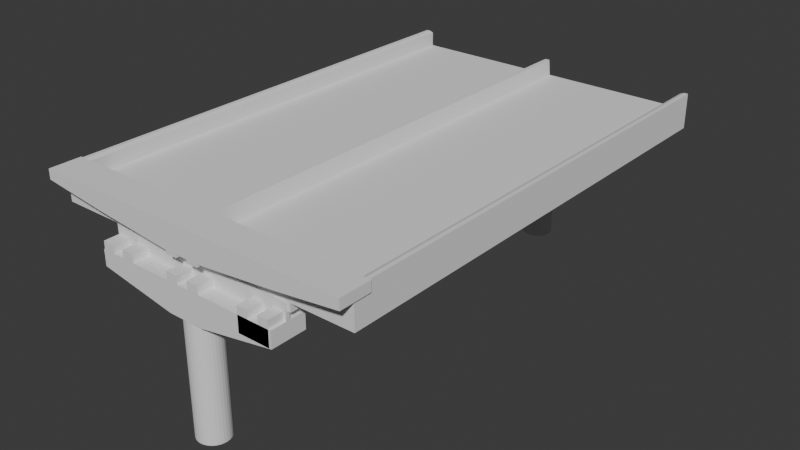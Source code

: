 # Source: Bridge.blend  (saved by Blender 4.5.90; exported with 4.5.12 LTS)
import bpy
from mathutils import Matrix  # noqa: F401  (used for matrix-valued properties, if any)

bpy.ops.wm.read_factory_settings(use_empty=True)
scene = bpy.context.scene
scene.name = 'Scene'

# ---- collections
col_collection = bpy.data.collections.new('Collection'); scene.collection.children.link(col_collection)

# ---- world
world_world = bpy.data.worlds.new('World'); scene.world = world_world
world_world.use_nodes = True; world_world.node_tree.nodes.clear()
_N = world_world.node_tree.nodes; _L = world_world.node_tree.links
n0 = _N.new('ShaderNodeOutputWorld'); n0.name = 'World Output'; n0.location = (200, 100)
n1 = _N.new('ShaderNodeBackground'); n1.name = 'Background'; n1.location = (-200, 100)
n1.inputs[0].default_value = (0.05088, 0.05088, 0.05088, 1.0)
_L.new(n1.outputs[0], n0.inputs[0])
n0.is_active_output = True
world_world.color = (0.05088, 0.05088, 0.05088)
world_world.sun_shadow_jitter_overblur = 0.0

# ---- meshes
me_cube_002 = bpy.data.meshes.new('Cube.002')
me_cube_002.from_pydata([(0.7525, -0.7525, 6.526), (-0.1951, -0.9808, 6.863), (-0.1951, -0.9808, -1.0), (0.0, -1.0, 6.863), (0.0, -1.0, -1.0), (0.1951, -0.9808, 6.863), (0.1951, -0.9808, -1.0), (0.3827, -0.9239, 6.863), (0.3827, -0.9239, -1.0), (-0.1951, 0.9808, 6.863), (-0.1951, 0.9808, -1.0), (0.5556, -0.8315, 6.863), (0.5556, -0.8315, -1.0), (0.7071, -0.7071, 6.863), (0.7071, -0.7071, -1.0), (0.8315, -0.5556, 6.863), (0.8315, -0.5556, -1.0), (0.9239, -0.3827, 6.863), (0.9239, -0.3827, -1.0), (0.9808, -0.1951, 6.863), (0.9808, -0.1951, -1.0), (1.0, 0.0, 6.863), (1.0, 0.0, -1.0), (0.9808, 0.1951, 6.863), (0.9808, 0.1951, -1.0), (0.9239, 0.3827, 6.863), (0.9239, 0.3827, -1.0), (0.8315, 0.5556, 6.863), (0.8315, 0.5556, -1.0), (0.7071, 0.7071, 6.863), (0.7071, 0.7071, -1.0), (0.5556, 0.8315, 6.863), (0.5556, 0.8315, -1.0), (0.3827, 0.9239, 6.863), (0.3827, 0.9239, -1.0), (0.1951, 0.9808, 6.863), (0.1951, 0.9808, -1.0), (0.0, 1.0, 6.863), (0.0, 1.0, -1.0), (-0.3827, 0.9239, 6.863), (-0.3827, 0.9239, -1.0), (-0.5556, 0.8315, 6.863), (-0.5556, 0.8315, -1.0), (-0.7071, 0.7071, 6.863), (-0.7071, 0.7071, -1.0), (-0.8315, 0.5556, 6.863), (-0.8315, 0.5556, -1.0), (-0.9239, 0.3827, 6.863), (-0.9239, 0.3827, -1.0), (-0.9808, 0.1951, 6.863), (-0.9808, 0.1951, -1.0), (-1.0, 0.0, 6.863), (-1.0, 0.0, -1.0), (-0.9808, -0.1951, 6.863), (-0.9808, -0.1951, -1.0), (-0.9239, -0.3827, 6.863), (-0.9239, -0.3827, -1.0), (-0.8315, -0.5556, 6.863), (-0.8315, -0.5556, -1.0), (-0.7071, -0.7071, 6.863), (-0.7071, -0.7071, -1.0), (-0.5556, -0.8315, 6.863), (-0.5556, -0.8315, -1.0), (-0.3827, -0.9239, 6.863), (-0.3827, -0.9239, -1.0), (1.1, 1.1, 8.257), (1.1, 1.1, 6.4), (1.1, -1.1, 8.257), (1.1, -1.1, 6.4), (-1.1, 1.1, 8.257), (-1.1, 1.1, 6.4), (-1.1, -1.1, 8.257), (-1.1, -1.1, 6.4), (5.953, -1.1, 8.257), (5.953, -1.1, 7.266), (5.953, 1.1, 8.257), (5.953, 1.1, 7.266), (-5.986, -1.1, 7.266), (-5.986, -1.1, 8.257), (-5.986, 1.1, 8.257), (-5.986, 1.1, 7.266), (0.3667, -1.1, 8.257), (-0.3667, -1.1, 8.257), (-0.3667, -1.1, 6.4), (0.3667, -1.1, 6.4), (-0.3667, 1.1, 8.257), (0.3667, 1.1, 8.257), (0.3667, 1.1, 6.4), (-0.3667, 1.1, 6.4), (-0.3667, -1.1, 8.457), (-1.1, -1.1, 8.457), (1.1, 1.1, 8.457), (1.1, -1.1, 8.457), (-1.1, 1.1, 8.457), (0.3667, 1.1, 8.457), (0.3667, -1.1, 8.457), (-0.3667, 1.1, 8.457), (1.1, 0.3667, 8.257), (1.1, -0.3667, 8.257), (1.1, -0.3667, 6.4), (1.1, 0.3667, 6.4), (-1.1, -0.3667, 8.257), (-1.1, 0.3667, 8.257), (-1.1, 0.3667, 6.4), (-1.1, -0.3667, 6.4), (5.953, 0.3667, 8.257), (5.953, -0.3667, 8.257), (5.953, -0.3667, 7.266), (5.953, 0.3667, 7.266), (-5.986, -0.3667, 8.257), (-5.986, 0.3667, 8.257), (-5.986, 0.3667, 7.266), (-5.986, -0.3667, 7.266), (0.3667, 0.3667, 8.257), (0.3667, -0.3667, 8.257), (-0.3667, 0.3667, 8.257), (-0.3667, -0.3667, 8.257), (-0.3667, 0.3667, 6.4), (-0.3667, -0.3667, 6.4), (0.3667, 0.3667, 6.4), (0.3667, -0.3667, 6.4), (1.1, 0.3667, 8.457), (1.1, -0.3667, 8.457), (-1.1, -0.3667, 8.457), (-1.1, 0.3667, 8.457), (0.3667, 0.3667, 8.457), (0.3667, -0.3667, 8.457), (-0.3667, 0.3667, 8.457), (-0.3667, -0.3667, 8.457), (1.1, 0.1222, 8.257), (1.1, -0.1222, 8.257), (1.1, -0.1222, 6.4), (1.1, 0.1222, 6.4), (-1.1, -0.1222, 8.257), (-1.1, 0.1222, 8.257), (-1.1, 0.1222, 6.4), (-1.1, -0.1222, 6.4), (5.953, 0.1222, 8.257), (5.953, -0.1222, 8.257), (5.953, -0.1222, 7.266), (5.953, 0.1222, 7.266), (-5.986, -0.1222, 8.257), (-5.986, 0.1222, 8.257), (-5.986, 0.1222, 7.266), (-5.986, -0.1222, 7.266), (0.3667, 0.1222, 8.257), (0.3667, -0.1222, 8.257), (-0.3667, 0.1222, 8.257), (-0.3667, -0.1222, 8.257), (-0.3667, 0.1222, 6.4), (-0.3667, -0.1222, 6.4), (0.3667, 0.1222, 6.4), (0.3667, -0.1222, 6.4), (1.1, 0.1222, 8.457), (1.1, -0.1222, 8.457), (-1.1, -0.1222, 8.457), (-1.1, 0.1222, 8.457), (0.3667, 0.1222, 8.457), (0.3667, -0.1222, 8.457), (-0.3667, 0.1222, 8.457), (-0.3667, -0.1222, 8.457), (1.1, 0.1222, 9.257), (1.1, -0.1222, 9.257), (5.953, 0.1222, 9.257), (5.953, -0.1222, 9.257), (-1.1, -0.1222, 9.257), (-1.1, 0.1222, 9.257), (-5.986, -0.1222, 9.257), (-5.986, 0.1222, 9.257), (-1.1, -0.1222, 9.257), (-1.1, 0.1222, 9.257), (-0.3667, 0.1222, 9.257), (-0.3667, -0.1222, 9.257), (1.1, 0.1222, 9.257), (1.1, -0.1222, 9.257), (0.3667, 0.1222, 9.257), (0.3667, -0.1222, 9.257), (0.3667, 0.1222, 9.257), (0.3667, -0.1222, 9.257), (-0.3667, 0.1222, 9.257), (-0.3667, -0.1222, 9.257), (-1.1, 0.3667, 8.757), (-1.1, 1.1, 8.757), (0.3667, 1.1, 8.757), (1.1, 1.1, 8.757), (-0.3667, 1.1, 8.757), (1.1, 0.3667, 8.757), (0.3667, 0.3667, 8.757), (-0.3667, 0.3667, 8.757), (-0.3667, -1.1, 8.757), (-1.1, -1.1, 8.757), (1.1, -0.3667, 8.757), (1.1, -1.1, 8.757), (0.3667, -1.1, 8.757), (0.3667, -0.3667, 8.757), (-0.3667, -0.3667, 8.757), (-1.1, -0.3667, 8.757), (1.1, -0.1222, 8.757), (1.1, -0.3667, 8.757), (-1.1, 0.1222, 8.757), (-1.1, 0.3667, 8.757), (0.3667, -0.1222, 8.757), (0.3667, -0.3667, 8.757), (-0.3667, -0.1222, 8.757), (-0.3667, -0.3667, 8.757), (0.3667, 0.3667, 8.757), (1.1, 0.3667, 8.757), (-0.3667, 0.3667, 8.757), (-1.1, -0.3667, 8.757), (1.1, 0.1222, 8.757), (-1.1, -0.1222, 8.757), (0.3667, 0.1222, 8.757), (-0.3667, 0.1222, 8.757), (-5.903, -1.103, 7.285), (-5.903, -1.103, 8.255), (-5.903, 1.103, 7.285), (-5.903, 1.103, 8.255), (-3.697, -1.103, 7.151), (-3.697, -1.103, 8.255), (-3.697, 1.103, 7.151), (-3.697, 1.103, 8.255), (-4.432, 1.103, 7.151), (-5.168, 1.103, 7.151), (-5.168, 1.103, 8.255), (-4.432, 1.103, 8.255), (-5.168, -1.103, 7.151), (-4.432, -1.103, 7.151), (-4.432, -1.103, 8.255), (-5.168, -1.103, 8.255), (-5.903, -1.103, 8.755), (-5.903, 1.103, 8.755), (-4.432, 1.103, 8.755), (-3.697, 1.103, 8.755), (-3.697, -1.103, 8.755), (-5.168, -1.103, 8.755), (-5.168, 1.103, 8.755), (-4.432, -1.103, 8.755), (3.8, -1.1, 7.253), (3.8, -1.1, 8.253), (3.8, 1.1, 7.253), (3.8, 1.1, 8.253), (5.8, -1.1, 7.253), (5.8, -1.1, 8.253), (5.8, 1.1, 7.253), (5.8, 1.1, 8.253), (5.133, 1.1, 7.253), (4.467, 1.1, 7.253), (4.467, 1.1, 8.253), (5.133, 1.1, 8.253), (4.467, -1.1, 7.253), (5.133, -1.1, 7.253), (5.133, -1.1, 8.253), (4.467, -1.1, 8.253), (3.8, -1.1, 8.753), (3.8, 1.1, 8.753), (5.133, 1.1, 8.753), (5.8, 1.1, 8.753), (5.8, -1.1, 8.753), (4.467, -1.1, 8.753), (4.467, 1.1, 8.753), (5.133, -1.1, 8.753)], [], [(56, 55, 53, 54), (54, 53, 51, 52), (58, 57, 55, 56), (60, 59, 57, 58), (30, 29, 27, 28), (62, 61, 59, 60), (4, 3, 1, 2), (64, 63, 61, 62), (6, 5, 3, 4), (2, 1, 63, 64), (16, 15, 13, 14), (18, 17, 15, 16), (32, 31, 29, 30), (34, 33, 31, 32), (36, 35, 33, 34), (38, 37, 35, 36), (26, 25, 23, 24), (20, 19, 17, 18), (28, 27, 25, 26), (22, 21, 19, 20), (8, 7, 5, 6), (24, 23, 21, 22), (14, 13, 11, 12), (12, 11, 7, 8), (52, 51, 49, 50), (50, 49, 47, 48), (48, 47, 45, 46), (46, 45, 43, 44), (44, 43, 41, 42), (42, 41, 39, 40), (49, 51, 53, 55, 57, 59, 61, 63, 1, 3, 5, 7, 11, 13, 15, 17, 19, 21, 23, 25, 27, 29, 31, 33, 35, 37, 9, 39, 41, 43, 45, 47), (40, 39, 9, 10), (10, 9, 37, 38), (52, 50, 48, 46, 44, 42, 40, 10, 38, 36, 34, 32, 30, 28, 26, 24, 22, 20, 18, 16, 14, 12, 8, 6, 4, 2, 64, 62, 60, 58, 56, 54), (120, 99, 68, 84), (87, 86, 65, 66), (72, 71, 78, 77), (102, 69, 79, 110), (83, 82, 71, 72), (65, 86, 94, 91), (111, 110, 79, 80), (107, 106, 73, 74), (100, 66, 76, 108), (67, 68, 74, 73), (104, 72, 77, 112), (69, 70, 80, 79), (66, 65, 75, 76), (98, 67, 73, 106), (85, 69, 93, 96), (114, 116, 82, 81), (68, 67, 81, 84), (84, 81, 82, 83), (70, 69, 85, 88), (88, 85, 86, 87), (104, 118, 83, 72), (118, 120, 84, 83), (95, 92, 192, 193), (128, 123, 196, 195), (101, 71, 90, 123), (81, 67, 92, 95), (115, 85, 96, 127), (71, 82, 89, 90), (114, 81, 95, 126), (97, 65, 91, 121), (67, 98, 122, 92), (129, 97, 121, 153), (86, 113, 125, 94), (146, 114, 126, 158), (82, 116, 128, 89), (147, 115, 127, 159), (69, 102, 124, 93), (133, 101, 123, 155), (93, 124, 181, 182), (126, 122, 198, 202), (127, 96, 185, 188), (125, 157, 211, 205), (88, 87, 119, 117), (150, 152, 120, 118), (70, 88, 117, 103), (136, 150, 118, 104), (86, 85, 115, 113), (146, 148, 116, 114), (65, 97, 105, 75), (130, 98, 106, 138), (70, 103, 111, 80), (136, 104, 112, 144), (68, 99, 107, 74), (132, 100, 108, 140), (76, 75, 105, 108), (139, 138, 106, 107), (77, 78, 109, 112), (143, 142, 110, 111), (71, 101, 109, 78), (134, 102, 110, 142), (87, 66, 100, 119), (152, 131, 99, 120), (119, 100, 132, 151), (151, 132, 131, 152), (101, 133, 141, 109), (133, 134, 166, 165), (112, 109, 141, 144), (144, 141, 142, 143), (108, 105, 137, 140), (140, 137, 138, 139), (99, 131, 139, 107), (131, 132, 140, 139), (103, 135, 143, 111), (135, 136, 144, 143), (97, 129, 137, 105), (129, 130, 162, 161), (113, 115, 147, 145), (148, 146, 178, 180), (103, 117, 149, 135), (135, 149, 150, 136), (117, 119, 151, 149), (149, 151, 152, 150), (121, 125, 205, 206), (156, 155, 169, 170), (122, 154, 197, 198), (157, 158, 176, 175), (102, 134, 156, 124), (134, 133, 155, 156), (116, 148, 160, 128), (148, 147, 159, 160), (113, 145, 157, 125), (145, 146, 158, 157), (98, 130, 154, 122), (130, 129, 153, 154), (161, 162, 164, 163), (130, 138, 164, 162), (137, 129, 161, 163), (138, 137, 163, 164), (165, 166, 168, 167), (141, 133, 165, 167), (142, 141, 167, 168), (134, 142, 168, 166), (171, 170, 169, 172), (159, 156, 170, 171), (160, 159, 171, 172), (155, 160, 172, 169), (173, 175, 176, 174), (154, 153, 173, 174), (153, 157, 175, 173), (158, 154, 174, 176), (177, 179, 180, 178), (147, 148, 180, 179), (146, 145, 177, 178), (145, 147, 179, 177), (184, 183, 187, 186), (185, 182, 181, 188), (94, 125, 187, 183), (121, 91, 184, 186), (96, 93, 182, 185), (124, 127, 188, 181), (91, 94, 183, 184), (125, 121, 186, 187), (195, 196, 190, 189), (191, 194, 193, 192), (122, 126, 194, 191), (90, 89, 189, 190), (123, 90, 190, 196), (89, 128, 195, 189), (92, 122, 191, 192), (126, 95, 193, 194), (197, 201, 202, 198), (203, 210, 208, 204), (207, 200, 199, 212), (206, 205, 211, 209), (124, 156, 199, 200), (127, 124, 200, 207), (156, 159, 212, 199), (159, 127, 207, 212), (160, 155, 210, 203), (123, 128, 204, 208), (153, 121, 206, 209), (158, 126, 202, 201), (157, 153, 209, 211), (154, 158, 201, 197), (155, 123, 208, 210), (128, 160, 203, 204), (213, 214, 216, 215), (221, 224, 220, 219), (219, 220, 218, 217), (225, 228, 214, 213), (221, 219, 217, 226), (228, 223, 235, 234), (223, 216, 230, 235), (224, 223, 228, 227), (215, 222, 225, 213), (222, 221, 226, 225), (217, 218, 227, 226), (226, 227, 228, 225), (215, 216, 223, 222), (222, 223, 224, 221), (235, 230, 229, 234), (232, 231, 236, 233), (218, 220, 232, 233), (216, 214, 229, 230), (214, 228, 234, 229), (224, 227, 236, 231), (227, 218, 233, 236), (220, 224, 231, 232), (237, 238, 240, 239), (245, 248, 244, 243), (243, 244, 242, 241), (249, 252, 238, 237), (245, 243, 241, 250), (252, 247, 259, 258), (247, 240, 254, 259), (248, 247, 252, 251), (239, 246, 249, 237), (246, 245, 250, 249), (241, 242, 251, 250), (250, 251, 252, 249), (239, 240, 247, 246), (246, 247, 248, 245), (259, 254, 253, 258), (256, 255, 260, 257), (242, 244, 256, 257), (240, 238, 253, 254), (238, 252, 258, 253), (248, 251, 260, 255), (251, 242, 257, 260), (244, 248, 255, 256)])
_uv = me_cube_002.uv_layers.new(name='UVMap')
_uv.uv.foreach_set('vector', [1.0, 0.5, 1.0, 1.0, 0.9688, 1.0, 0.9688, 0.5, 0.9688, 0.5, 0.9688, 1.0, 0.9375, 1.0, 0.9375, 0.5, 0.9375, 0.5, 0.9375, 1.0, 0.9062, 1.0, 0.9062, 0.5, 0.9062, 0.5, 0.9062, 1.0, 0.875, 1.0, 0.875, 0.5, 0.875, 0.5, 0.875, 1.0, 0.8438, 1.0, 0.8438, 0.5, 0.8438, 0.5, 0.8438, 1.0, 0.8125, 1.0, 0.8125, 0.5, 0.8125, 0.5, 0.8125, 1.0, 0.7812, 1.0, 0.7812, 0.5, 0.7812, 0.5, 0.7812, 1.0, 0.75, 1.0, 0.75, 0.5, 0.75, 0.5, 0.75, 1.0, 0.7188, 1.0, 0.7188, 0.5, 0.7188, 0.5, 0.7188, 1.0, 0.6875, 1.0, 0.6875, 0.5, 0.6875, 0.5, 0.6875, 1.0, 0.6562, 1.0, 0.6562, 0.5, 0.6562, 0.5, 0.6562, 1.0, 0.625, 1.0, 0.625, 0.5, 0.625, 0.5, 0.625, 1.0, 0.5938, 1.0, 0.5938, 0.5, 0.5938, 0.5, 0.5938, 1.0, 0.5625, 1.0, 0.5625, 0.5, 0.5625, 0.5, 0.5625, 1.0, 0.5312, 1.0, 0.5312, 0.5, 0.5312, 0.5, 0.5312, 1.0, 0.5, 1.0, 0.5, 0.5, 0.5, 0.5, 0.5, 1.0, 0.4688, 1.0, 0.4688, 0.5, 0.4688, 0.5, 0.4688, 1.0, 0.4375, 1.0, 0.4375, 0.5, 0.4375, 0.5, 0.4375, 1.0, 0.4062, 1.0, 0.4062, 0.5, 0.4062, 0.5, 0.4062, 1.0, 0.375, 1.0, 0.375, 0.5, 0.375, 0.5, 0.375, 1.0, 0.3438, 1.0, 0.3438, 0.5, 0.3438, 0.5, 0.3438, 1.0, 0.3125, 1.0, 0.3125, 0.5, 0.3125, 0.5, 0.3125, 1.0, 0.2812, 1.0, 0.2812, 0.5, 0.2812, 0.5, 0.2812, 1.0, 0.25, 1.0, 0.25, 0.5, 0.25, 0.5, 0.25, 1.0, 0.2188, 1.0, 0.2188, 0.5, 0.2188, 0.5, 0.2188, 1.0, 0.1875, 1.0, 0.1875, 0.5, 0.1875, 0.5, 0.1875, 1.0, 0.1562, 1.0, 0.1562, 0.5, 0.1562, 0.5, 0.1562, 1.0, 0.125, 1.0, 0.125, 0.5, 0.125, 0.5, 0.125, 1.0, 0.09375, 1.0, 0.09375, 0.5, 0.09375, 0.5, 0.09375, 1.0, 0.0625, 1.0, 0.0625, 0.5, 0.01461, 0.2968, 0.01, 0.25, 0.01461, 0.2032, 0.02827, 0.1582, 0.05045, 0.1167, 0.08029, 0.08029, 0.1167, 0.05045, 0.1582, 0.02827, 0.2032, 0.01461, 0.25, 0.01, 0.2968, 0.01461, 0.3418, 0.02827, 0.3833, 0.05045, 0.4197, 0.08029, 0.4496, 0.1167, 0.4717, 0.1582, 0.4854, 0.2032, 0.49, 0.25, 0.4854, 0.2968, 0.4717, 0.3418, 0.4496, 0.3833, 0.4197, 0.4197, 0.3833, 0.4496, 0.3418, 0.4717, 0.2968, 0.4854, 0.25, 0.49, 0.2032, 0.4854, 0.1582, 0.4717, 0.1167, 0.4496, 0.08029, 0.4197, 0.05045, 0.3833, 0.02827, 0.3418, 0.0625, 0.5, 0.0625, 1.0, 0.03125, 1.0, 0.03125, 0.5, 0.03125, 0.5, 0.03125, 1.0, 0.0, 1.0, 0.0, 0.5, 0.51, 0.25, 0.5146, 0.2968, 0.5283, 0.3418, 0.5504, 0.3833, 0.5803, 0.4197, 0.6167, 0.4496, 0.6582, 0.4717, 0.7032, 0.4854, 0.75, 0.49, 0.7968, 0.4854, 0.8418, 0.4717, 0.8833, 0.4496, 0.9197, 0.4197, 0.9496, 0.3833, 0.9717, 0.3418, 0.9854, 0.2968, 0.99, 0.25, 0.9854, 0.2032, 0.9717, 0.1582, 0.9496, 0.1167, 0.9197, 0.08029, 0.8833, 0.05045, 0.8418, 0.02827, 0.7968, 0.01461, 0.75, 0.01, 0.7032, 0.01461, 0.6582, 0.02827, 0.6167, 0.05045, 0.5803, 0.08029, 0.5504, 0.1167, 0.5283, 0.1582, 0.5146, 0.2032, 0.5417, 0.1667, 0.625, 0.1667, 0.625, 0.25, 0.5417, 0.25, 0.375, 0.4167, 0.625, 0.4167, 0.625, 0.5, 0.375, 0.5, 0.125, 0.75, 0.375, 0.75, 0.375, 0.75, 0.125, 0.75, 0.875, 0.5833, 0.875, 0.5, 0.875, 0.5, 0.875, 0.5833, 0.125, 0.6667, 0.375, 0.6667, 0.375, 0.75, 0.125, 0.75, 0.625, 0.5, 0.625, 0.4167, 0.625, 0.4167, 0.625, 0.5, 0.375, 0.6667, 0.625, 0.6667, 0.625, 0.75, 0.375, 0.75, 0.375, 0.9167, 0.625, 0.9167, 0.625, 1.0, 0.375, 1.0, 0.625, 0.08333, 0.625, 0.0, 0.625, 0.0, 0.625, 0.08333, 0.375, 0.5, 0.125, 0.5, 0.125, 0.5, 0.375, 0.5, 0.375, 0.1667, 0.375, 0.25, 0.375, 0.25, 0.375, 0.1667, 0.625, 0.25, 0.375, 0.25, 0.375, 0.25, 0.625, 0.25, 0.375, 0.5, 0.625, 0.5, 0.625, 0.5, 0.375, 0.5, 0.625, 0.6667, 0.625, 0.75, 0.625, 0.75, 0.625, 0.6667, 0.625, 0.3333, 0.625, 0.25, 0.625, 0.25, 0.625, 0.3333, 0.7083, 0.6667, 0.7917, 0.6667, 0.7917, 0.75, 0.7083, 0.75, 0.125, 0.5, 0.375, 0.5, 0.375, 0.5833, 0.125, 0.5833, 0.125, 0.5833, 0.375, 0.5833, 0.375, 0.6667, 0.125, 0.6667, 0.375, 0.25, 0.625, 0.25, 0.625, 0.3333, 0.375, 0.3333, 0.375, 0.3333, 0.625, 0.3333, 0.625, 0.4167, 0.375, 0.4167, 0.375, 0.1667, 0.4583, 0.1667, 0.4583, 0.25, 0.375, 0.25, 0.4583, 0.1667, 0.5417, 0.1667, 0.5417, 0.25, 0.4583, 0.25, 0.375, 0.5833, 0.375, 0.5, 0.375, 0.5, 0.375, 0.5833, 0.7917, 0.6667, 0.875, 0.6667, 0.875, 0.6667, 0.7917, 0.6667, 0.875, 0.6667, 0.875, 0.75, 0.875, 0.75, 0.875, 0.6667, 0.375, 0.5833, 0.375, 0.5, 0.375, 0.5, 0.375, 0.5833, 0.7917, 0.5833, 0.7917, 0.5, 0.7917, 0.5, 0.7917, 0.5833, 0.375, 0.75, 0.375, 0.6667, 0.375, 0.6667, 0.375, 0.75, 0.7083, 0.6667, 0.7083, 0.75, 0.7083, 0.75, 0.7083, 0.6667, 0.625, 0.5833, 0.625, 0.5, 0.625, 0.5, 0.625, 0.5833, 0.625, 0.75, 0.625, 0.6667, 0.625, 0.6667, 0.625, 0.75, 0.625, 0.6111, 0.625, 0.5833, 0.625, 0.5833, 0.625, 0.6111, 0.7083, 0.5, 0.7083, 0.5833, 0.7083, 0.5833, 0.7083, 0.5, 0.7083, 0.6389, 0.7083, 0.6667, 0.7083, 0.6667, 0.7083, 0.6389, 0.7917, 0.75, 0.7917, 0.6667, 0.7917, 0.6667, 0.7917, 0.75, 0.7917, 0.6111, 0.7917, 0.5833, 0.7917, 0.5833, 0.7917, 0.6111, 0.875, 0.5, 0.875, 0.5833, 0.875, 0.5833, 0.875, 0.5, 0.875, 0.6389, 0.875, 0.6667, 0.875, 0.6667, 0.875, 0.6389, 0.875, 0.5, 0.875, 0.5833, 0.875, 0.5833, 0.875, 0.5, 0.7083, 0.6667, 0.625, 0.6667, 0.625, 0.6667, 0.7083, 0.6667, 0.7917, 0.5833, 0.7917, 0.5, 0.7917, 0.5, 0.7917, 0.5833, 0.7083, 0.5833, 0.7083, 0.6111, 0.7083, 0.6111, 0.7083, 0.5833, 0.4583, 0.0, 0.5417, 0.0, 0.5417, 0.08333, 0.4583, 0.08333, 0.4583, 0.1389, 0.5417, 0.1389, 0.5417, 0.1667, 0.4583, 0.1667, 0.375, 0.0, 0.4583, 0.0, 0.4583, 0.08333, 0.375, 0.08333, 0.375, 0.1389, 0.4583, 0.1389, 0.4583, 0.1667, 0.375, 0.1667, 0.7083, 0.5, 0.7917, 0.5, 0.7917, 0.5833, 0.7083, 0.5833, 0.7083, 0.6389, 0.7917, 0.6389, 0.7917, 0.6667, 0.7083, 0.6667, 0.625, 0.5, 0.625, 0.5833, 0.625, 0.5833, 0.625, 0.5, 0.625, 0.6389, 0.625, 0.6667, 0.625, 0.6667, 0.625, 0.6389, 0.375, 0.0, 0.375, 0.08333, 0.375, 0.08333, 0.375, 0.0, 0.375, 0.1389, 0.375, 0.1667, 0.375, 0.1667, 0.375, 0.1389, 0.625, 0.25, 0.625, 0.1667, 0.625, 0.1667, 0.625, 0.25, 0.625, 0.1111, 0.625, 0.08333, 0.625, 0.08333, 0.625, 0.1111, 0.375, 0.75, 0.625, 0.75, 0.625, 0.8333, 0.375, 0.8333, 0.375, 0.8889, 0.625, 0.8889, 0.625, 0.9167, 0.375, 0.9167, 0.375, 0.5, 0.625, 0.5, 0.625, 0.5833, 0.375, 0.5833, 0.375, 0.6389, 0.625, 0.6389, 0.625, 0.6667, 0.375, 0.6667, 0.875, 0.75, 0.875, 0.6667, 0.875, 0.6667, 0.875, 0.75, 0.875, 0.6111, 0.875, 0.5833, 0.875, 0.5833, 0.875, 0.6111, 0.5417, 0.0, 0.625, 0.0, 0.625, 0.08333, 0.5417, 0.08333, 0.5417, 0.1389, 0.625, 0.1389, 0.625, 0.1667, 0.5417, 0.1667, 0.5417, 0.08333, 0.625, 0.08333, 0.625, 0.1111, 0.5417, 0.1111, 0.5417, 0.1111, 0.625, 0.1111, 0.625, 0.1389, 0.5417, 0.1389, 0.875, 0.6667, 0.875, 0.6389, 0.875, 0.6389, 0.875, 0.6667, 0.875, 0.6389, 0.875, 0.6111, 0.875, 0.6111, 0.875, 0.6389, 0.375, 0.5833, 0.625, 0.5833, 0.625, 0.6111, 0.375, 0.6111, 0.375, 0.6111, 0.625, 0.6111, 0.625, 0.6389, 0.375, 0.6389, 0.375, 0.8333, 0.625, 0.8333, 0.625, 0.8611, 0.375, 0.8611, 0.375, 0.8611, 0.625, 0.8611, 0.625, 0.8889, 0.375, 0.8889, 0.625, 0.1667, 0.625, 0.1389, 0.625, 0.1389, 0.625, 0.1667, 0.625, 0.1389, 0.625, 0.1111, 0.625, 0.1111, 0.625, 0.1389, 0.375, 0.08333, 0.375, 0.1111, 0.375, 0.1111, 0.375, 0.08333, 0.375, 0.1111, 0.375, 0.1389, 0.375, 0.1389, 0.375, 0.1111, 0.625, 0.5833, 0.625, 0.6111, 0.625, 0.6111, 0.625, 0.5833, 0.625, 0.6111, 0.625, 0.6389, 0.625, 0.6389, 0.625, 0.6111, 0.7083, 0.5833, 0.7917, 0.5833, 0.7917, 0.6111, 0.7083, 0.6111, 0.7917, 0.6389, 0.7083, 0.6389, 0.7083, 0.6389, 0.7917, 0.6389, 0.375, 0.08333, 0.4583, 0.08333, 0.4583, 0.1111, 0.375, 0.1111, 0.375, 0.1111, 0.4583, 0.1111, 0.4583, 0.1389, 0.375, 0.1389, 0.4583, 0.08333, 0.5417, 0.08333, 0.5417, 0.1111, 0.4583, 0.1111, 0.4583, 0.1111, 0.5417, 0.1111, 0.5417, 0.1389, 0.4583, 0.1389, 0.625, 0.5833, 0.7083, 0.5833, 0.7083, 0.5833, 0.625, 0.5833, 0.875, 0.6111, 0.875, 0.6389, 0.875, 0.6389, 0.875, 0.6111, 0.625, 0.6667, 0.625, 0.6389, 0.625, 0.6389, 0.625, 0.6667, 0.7083, 0.6111, 0.7083, 0.6389, 0.7083, 0.6389, 0.7083, 0.6111, 0.875, 0.5833, 0.875, 0.6111, 0.875, 0.6111, 0.875, 0.5833, 0.875, 0.6111, 0.875, 0.6389, 0.875, 0.6389, 0.875, 0.6111, 0.7917, 0.6667, 0.7917, 0.6389, 0.7917, 0.6389, 0.7917, 0.6667, 0.7917, 0.6389, 0.7917, 0.6111, 0.7917, 0.6111, 0.7917, 0.6389, 0.7083, 0.5833, 0.7083, 0.6111, 0.7083, 0.6111, 0.7083, 0.5833, 0.7083, 0.6111, 0.7083, 0.6389, 0.7083, 0.6389, 0.7083, 0.6111, 0.625, 0.6667, 0.625, 0.6389, 0.625, 0.6389, 0.625, 0.6667, 0.625, 0.6389, 0.625, 0.6111, 0.625, 0.6111, 0.625, 0.6389, 0.625, 0.6111, 0.625, 0.6389, 0.625, 0.6389, 0.625, 0.6111, 0.625, 0.6389, 0.625, 0.6389, 0.625, 0.6389, 0.625, 0.6389, 0.625, 0.6111, 0.625, 0.6111, 0.625, 0.6111, 0.625, 0.6111, 0.625, 0.8889, 0.625, 0.8611, 0.625, 0.8611, 0.625, 0.8889, 0.875, 0.6389, 0.875, 0.6111, 0.875, 0.6111, 0.875, 0.6389, 0.875, 0.6389, 0.875, 0.6389, 0.875, 0.6389, 0.875, 0.6389, 0.625, 0.6389, 0.625, 0.6111, 0.625, 0.6111, 0.625, 0.6389, 0.875, 0.6111, 0.875, 0.6111, 0.875, 0.6111, 0.875, 0.6111, 0.7917, 0.6111, 0.875, 0.6111, 0.875, 0.6389, 0.7917, 0.6389, 0.7917, 0.6111, 0.875, 0.6111, 0.875, 0.6111, 0.7917, 0.6111, 0.7917, 0.6389, 0.7917, 0.6111, 0.7917, 0.6111, 0.7917, 0.6389, 0.875, 0.6389, 0.7917, 0.6389, 0.7917, 0.6389, 0.875, 0.6389, 0.625, 0.6111, 0.7083, 0.6111, 0.7083, 0.6389, 0.625, 0.6389, 0.625, 0.6389, 0.625, 0.6111, 0.625, 0.6111, 0.625, 0.6389, 0.625, 0.6111, 0.7083, 0.6111, 0.7083, 0.6111, 0.625, 0.6111, 0.7083, 0.6389, 0.625, 0.6389, 0.625, 0.6389, 0.7083, 0.6389, 0.7083, 0.6111, 0.7917, 0.6111, 0.7917, 0.6389, 0.7083, 0.6389, 0.7917, 0.6111, 0.7917, 0.6389, 0.7917, 0.6389, 0.7917, 0.6111, 0.7083, 0.6389, 0.7083, 0.6111, 0.7083, 0.6111, 0.7083, 0.6389, 0.7083, 0.6111, 0.7917, 0.6111, 0.7917, 0.6111, 0.7083, 0.6111, 0.625, 0.5, 0.7083, 0.5, 0.7083, 0.5833, 0.625, 0.5833, 0.7917, 0.5, 0.875, 0.5, 0.875, 0.5833, 0.7917, 0.5833, 0.7083, 0.5, 0.7083, 0.5833, 0.7083, 0.5833, 0.7083, 0.5, 0.625, 0.5833, 0.625, 0.5, 0.625, 0.5, 0.625, 0.5833, 0.625, 0.3333, 0.625, 0.25, 0.625, 0.25, 0.625, 0.3333, 0.875, 0.5833, 0.7917, 0.5833, 0.7917, 0.5833, 0.875, 0.5833, 0.625, 0.5, 0.625, 0.4167, 0.625, 0.4167, 0.625, 0.5, 0.7083, 0.5833, 0.625, 0.5833, 0.625, 0.5833, 0.7083, 0.5833, 0.7917, 0.6667, 0.875, 0.6667, 0.875, 0.75, 0.7917, 0.75, 0.625, 0.6667, 0.7083, 0.6667, 0.7083, 0.75, 0.625, 0.75, 0.625, 0.6667, 0.7083, 0.6667, 0.7083, 0.6667, 0.625, 0.6667, 0.375, 0.75, 0.375, 0.6667, 0.375, 0.6667, 0.375, 0.75, 0.875, 0.6667, 0.875, 0.75, 0.875, 0.75, 0.875, 0.6667, 0.7917, 0.75, 0.7917, 0.6667, 0.7917, 0.6667, 0.7917, 0.75, 0.625, 0.75, 0.625, 0.6667, 0.625, 0.6667, 0.625, 0.75, 0.7083, 0.6667, 0.7083, 0.75, 0.7083, 0.75, 0.7083, 0.6667, 0.625, 0.6389, 0.7083, 0.6389, 0.7083, 0.6667, 0.625, 0.6667, 0.7917, 0.6389, 0.875, 0.6389, 0.875, 0.6667, 0.7917, 0.6667, 0.7917, 0.5833, 0.875, 0.5833, 0.875, 0.6111, 0.7917, 0.6111, 0.625, 0.5833, 0.7083, 0.5833, 0.7083, 0.6111, 0.625, 0.6111, 0.875, 0.5833, 0.875, 0.6111, 0.875, 0.6111, 0.875, 0.5833, 0.7917, 0.5833, 0.875, 0.5833, 0.875, 0.5833, 0.7917, 0.5833, 0.875, 0.6111, 0.7917, 0.6111, 0.7917, 0.6111, 0.875, 0.6111, 0.7917, 0.6111, 0.7917, 0.5833, 0.7917, 0.5833, 0.7917, 0.6111, 0.7917, 0.6389, 0.875, 0.6389, 0.875, 0.6389, 0.7917, 0.6389, 0.875, 0.6667, 0.7917, 0.6667, 0.7917, 0.6667, 0.875, 0.6667, 0.625, 0.6111, 0.625, 0.5833, 0.625, 0.5833, 0.625, 0.6111, 0.7083, 0.6389, 0.7083, 0.6667, 0.7083, 0.6667, 0.7083, 0.6389, 0.7083, 0.6111, 0.625, 0.6111, 0.625, 0.6111, 0.7083, 0.6111, 0.625, 0.6389, 0.7083, 0.6389, 0.7083, 0.6389, 0.625, 0.6389, 0.875, 0.6389, 0.875, 0.6667, 0.875, 0.6667, 0.875, 0.6389, 0.7917, 0.6667, 0.7917, 0.6389, 0.7917, 0.6389, 0.7917, 0.6667, 0.375, 0.0, 0.625, 0.0, 0.625, 0.25, 0.375, 0.25, 0.375, 0.4167, 0.625, 0.4167, 0.625, 0.5, 0.375, 0.5, 0.375, 0.5, 0.625, 0.5, 0.625, 0.75, 0.375, 0.75, 0.375, 0.9167, 0.625, 0.9167, 0.625, 1.0, 0.375, 1.0, 0.2917, 0.5, 0.375, 0.5, 0.375, 0.75, 0.2917, 0.75, 0.7917, 0.75, 0.7917, 0.5, 0.7917, 0.5, 0.7917, 0.75, 0.625, 0.3333, 0.625, 0.25, 0.625, 0.25, 0.625, 0.3333, 0.7083, 0.5, 0.7917, 0.5, 0.7917, 0.75, 0.7083, 0.75, 0.125, 0.5, 0.2083, 0.5, 0.2083, 0.75, 0.125, 0.75, 0.2083, 0.5, 0.2917, 0.5, 0.2917, 0.75, 0.2083, 0.75, 0.375, 0.75, 0.625, 0.75, 0.625, 0.8333, 0.375, 0.8333, 0.375, 0.8333, 0.625, 0.8333, 0.625, 0.9167, 0.375, 0.9167, 0.375, 0.25, 0.625, 0.25, 0.625, 0.3333, 0.375, 0.3333, 0.375, 0.3333, 0.625, 0.3333, 0.625, 0.4167, 0.375, 0.4167, 0.7917, 0.5, 0.875, 0.5, 0.875, 0.75, 0.7917, 0.75, 0.625, 0.5, 0.7083, 0.5, 0.7083, 0.75, 0.625, 0.75, 0.625, 0.75, 0.625, 0.5, 0.625, 0.5, 0.625, 0.75, 0.625, 0.25, 0.625, 0.0, 0.625, 0.0, 0.625, 0.25, 0.625, 1.0, 0.625, 0.9167, 0.625, 0.9167, 0.625, 1.0, 0.7083, 0.5, 0.7083, 0.75, 0.7083, 0.75, 0.7083, 0.5, 0.625, 0.8333, 0.625, 0.75, 0.625, 0.75, 0.625, 0.8333, 0.625, 0.5, 0.625, 0.4167, 0.625, 0.4167, 0.625, 0.5, 0.375, 0.0, 0.625, 0.0, 0.625, 0.25, 0.375, 0.25, 0.375, 0.4167, 0.625, 0.4167, 0.625, 0.5, 0.375, 0.5, 0.375, 0.5, 0.625, 0.5, 0.625, 0.75, 0.375, 0.75, 0.375, 0.9167, 0.625, 0.9167, 0.625, 1.0, 0.375, 1.0, 0.2917, 0.5, 0.375, 0.5, 0.375, 0.75, 0.2917, 0.75, 0.7917, 0.75, 0.7917, 0.5, 0.7917, 0.5, 0.7917, 0.75, 0.625, 0.3333, 0.625, 0.25, 0.625, 0.25, 0.625, 0.3333, 0.7083, 0.5, 0.7917, 0.5, 0.7917, 0.75, 0.7083, 0.75, 0.125, 0.5, 0.2083, 0.5, 0.2083, 0.75, 0.125, 0.75, 0.2083, 0.5, 0.2917, 0.5, 0.2917, 0.75, 0.2083, 0.75, 0.375, 0.75, 0.625, 0.75, 0.625, 0.8333, 0.375, 0.8333, 0.375, 0.8333, 0.625, 0.8333, 0.625, 0.9167, 0.375, 0.9167, 0.375, 0.25, 0.625, 0.25, 0.625, 0.3333, 0.375, 0.3333, 0.375, 0.3333, 0.625, 0.3333, 0.625, 0.4167, 0.375, 0.4167, 0.7917, 0.5, 0.875, 0.5, 0.875, 0.75, 0.7917, 0.75, 0.625, 0.5, 0.7083, 0.5, 0.7083, 0.75, 0.625, 0.75, 0.625, 0.75, 0.625, 0.5, 0.625, 0.5, 0.625, 0.75, 0.625, 0.25, 0.625, 0.0, 0.625, 0.0, 0.625, 0.25, 0.625, 1.0, 0.625, 0.9167, 0.625, 0.9167, 0.625, 1.0, 0.7083, 0.5, 0.7083, 0.75, 0.7083, 0.75, 0.7083, 0.5, 0.625, 0.8333, 0.625, 0.75, 0.625, 0.75, 0.625, 0.8333, 0.625, 0.5, 0.625, 0.4167, 0.625, 0.4167, 0.625, 0.5])
me_cube_002.update()
me_cube_006 = bpy.data.meshes.new('Cube.006')
me_cube_006.from_pydata([(-1.0, -1.0, -1.0), (-1.0, -1.0, 1.0), (-1.0, 1.0, -1.0), (-1.0, 1.0, 1.0), (1.0, -1.0, -1.0), (1.0, -1.0, 1.0), (1.0, 1.0, -1.0), (1.0, 1.0, 1.0)], [], [(0, 1, 3, 2), (2, 3, 7, 6), (6, 7, 5, 4), (4, 5, 1, 0), (2, 6, 4, 0), (7, 3, 1, 5)])
_uv = me_cube_006.uv_layers.new(name='UVMap')
_uv.uv.foreach_set('vector', [0.375, 0.0, 0.625, 0.0, 0.625, 0.25, 0.375, 0.25, 0.375, 0.25, 0.625, 0.25, 0.625, 0.5, 0.375, 0.5, 0.375, 0.5, 0.625, 0.5, 0.625, 0.75, 0.375, 0.75, 0.375, 0.75, 0.625, 0.75, 0.625, 1.0, 0.375, 1.0, 0.125, 0.5, 0.375, 0.5, 0.375, 0.75, 0.125, 0.75, 0.625, 0.5, 0.875, 0.5, 0.875, 0.75, 0.625, 0.75])
me_cube_006.update()
me_cube_007 = bpy.data.meshes.new('Cube.007')
me_cube_007.from_pydata([], [], [])
_uv = me_cube_007.uv_layers.new(name='UVMap')
_uv.uv.foreach_set('vector', [])
me_cube_007.update()
me_cube_008 = bpy.data.meshes.new('Cube.008')
me_cube_008.from_pydata([(-1.0, -1.0, -1.0), (-1.0, -1.0, 1.0), (-1.0, 1.0, -1.0), (-1.0, 1.0, 1.0), (1.0, -1.0, -1.0), (1.0, -1.0, 1.0), (1.0, 1.0, -1.0), (1.0, 1.0, 1.0)], [], [(0, 1, 3, 2), (2, 3, 7, 6), (6, 7, 5, 4), (4, 5, 1, 0), (2, 6, 4, 0), (7, 3, 1, 5)])
_uv = me_cube_008.uv_layers.new(name='UVMap')
_uv.uv.foreach_set('vector', [0.375, 0.0, 0.625, 0.0, 0.625, 0.25, 0.375, 0.25, 0.375, 0.25, 0.625, 0.25, 0.625, 0.5, 0.375, 0.5, 0.375, 0.5, 0.625, 0.5, 0.625, 0.75, 0.375, 0.75, 0.375, 0.75, 0.625, 0.75, 0.625, 1.0, 0.375, 1.0, 0.125, 0.5, 0.375, 0.5, 0.375, 0.75, 0.125, 0.75, 0.625, 0.5, 0.875, 0.5, 0.875, 0.75, 0.625, 0.75])
me_cube_008.update()
me_cube_009 = bpy.data.meshes.new('Cube.009')
me_cube_009.from_pydata([(-1.0, -1.0, -1.0), (-1.0, -1.0, 1.0), (-1.0, 1.0, -1.0), (-1.0, 1.0, 1.0), (1.0, -1.0, -1.0), (1.0, -1.0, 1.0), (1.0, 1.0, -1.0), (1.0, 1.0, 1.0)], [], [(0, 1, 3, 2), (2, 3, 7, 6), (6, 7, 5, 4), (4, 5, 1, 0), (2, 6, 4, 0), (7, 3, 1, 5)])
_uv = me_cube_009.uv_layers.new(name='UVMap')
_uv.uv.foreach_set('vector', [0.375, 0.0, 0.625, 0.0, 0.625, 0.25, 0.375, 0.25, 0.375, 0.25, 0.625, 0.25, 0.625, 0.5, 0.375, 0.5, 0.375, 0.5, 0.625, 0.5, 0.625, 0.75, 0.375, 0.75, 0.375, 0.75, 0.625, 0.75, 0.625, 1.0, 0.375, 1.0, 0.125, 0.5, 0.375, 0.5, 0.375, 0.75, 0.125, 0.75, 0.625, 0.5, 0.875, 0.5, 0.875, 0.75, 0.625, 0.75])
me_cube_009.update()
me_cube_010 = bpy.data.meshes.new('Cube.010')
me_cube_010.from_pydata([(-1.0, -1.0, -1.0), (-1.0, -1.0, 1.0), (-1.0, 1.0, -1.0), (-1.0, 1.0, 1.0), (1.0, -1.0, -1.0), (1.0, -1.0, 1.0), (1.0, 1.0, -1.0), (1.0, 1.0, 1.0)], [], [(0, 1, 3, 2), (2, 3, 7, 6), (6, 7, 5, 4), (4, 5, 1, 0), (2, 6, 4, 0), (7, 3, 1, 5)])
_uv = me_cube_010.uv_layers.new(name='UVMap')
_uv.uv.foreach_set('vector', [0.375, 0.0, 0.625, 0.0, 0.625, 0.25, 0.375, 0.25, 0.375, 0.25, 0.625, 0.25, 0.625, 0.5, 0.375, 0.5, 0.375, 0.5, 0.625, 0.5, 0.625, 0.75, 0.375, 0.75, 0.375, 0.75, 0.625, 0.75, 0.625, 1.0, 0.375, 1.0, 0.125, 0.5, 0.375, 0.5, 0.375, 0.75, 0.125, 0.75, 0.625, 0.5, 0.875, 0.5, 0.875, 0.75, 0.625, 0.75])
me_cube_010.update()
me_cube_014 = bpy.data.meshes.new('Cube.014')
me_cube_014.from_pydata([(-1.098, -1.0, 8.856), (-1.098, -1.0, 10.47), (-1.098, 1.0, 8.856), (-1.098, 1.0, 10.47), (1.098, -1.0, 8.856), (1.098, -1.0, 10.47), (1.098, 1.0, 8.856), (1.098, 1.0, 10.47), (0.3659, 1.0, 8.856), (-0.3659, 1.0, 8.856), (-0.3659, 1.0, 10.47), (0.3659, 1.0, 10.47), (-0.3659, -1.0, 8.856), (0.3659, -1.0, 8.856), (0.3659, -1.0, 10.47), (-0.3659, -1.0, 10.47), (-1.098, 1.0, 8.664), (-1.098, -1.0, 8.664), (-0.3659, 1.0, 8.664), (1.098, -1.0, 8.664), (1.098, 1.0, 8.664), (0.3659, -1.0, 8.664), (0.3659, 1.0, 8.664), (-0.3659, -1.0, 8.664), (-6.098, 1.0, 9.356), (-6.098, -1.0, 9.356), (-6.098, -1.0, 10.47), (-6.098, 1.0, 10.47), (-10.1, 1.0, 9.856), (-10.1, -1.0, 9.856), (-10.1, -1.0, 10.47), (-10.1, 1.0, 10.47), (6.098, 1.0, 10.47), (6.098, 1.0, 9.356), (6.098, -1.0, 9.356), (6.098, -1.0, 10.47), (10.1, 1.0, 10.47), (10.1, 1.0, 9.856), (10.1, -1.0, 9.856), (10.1, -1.0, 10.47)], [], [(3, 2, 24, 27), (8, 11, 7, 6), (7, 5, 35, 32), (12, 15, 1, 0), (8, 6, 20, 22), (10, 3, 1, 15), (7, 11, 14, 5), (11, 10, 15, 14), (13, 8, 22, 21), (9, 8, 13, 12), (4, 5, 14, 13), (13, 14, 15, 12), (2, 3, 10, 9), (9, 10, 11, 8), (22, 20, 19, 21), (16, 18, 23, 17), (4, 13, 21, 19), (2, 9, 18, 16), (9, 12, 23, 18), (0, 2, 16, 17), (6, 4, 19, 20), (12, 0, 17, 23), (27, 24, 28, 31), (0, 1, 26, 25), (1, 3, 27, 26), (2, 0, 25, 24), (29, 30, 31, 28), (25, 26, 30, 29), (26, 27, 31, 30), (24, 25, 29, 28), (33, 32, 36, 37), (6, 7, 32, 33), (5, 4, 34, 35), (4, 6, 33, 34), (37, 36, 39, 38), (35, 34, 38, 39), (34, 33, 37, 38), (32, 35, 39, 36)])
_uv = me_cube_014.uv_layers.new(name='UVMap')
_uv.uv.foreach_set('vector', [0.625, 0.25, 0.375, 0.25, 0.375, 0.25, 0.625, 0.25, 0.375, 0.4167, 0.625, 0.4167, 0.625, 0.5, 0.375, 0.5, 0.625, 0.5, 0.625, 0.75, 0.625, 0.75, 0.625, 0.5, 0.375, 0.9167, 0.625, 0.9167, 0.625, 1.0, 0.375, 1.0, 0.375, 0.4167, 0.375, 0.5, 0.375, 0.5, 0.375, 0.4167, 0.7917, 0.5, 0.875, 0.5, 0.875, 0.75, 0.7917, 0.75, 0.625, 0.5, 0.7083, 0.5, 0.7083, 0.75, 0.625, 0.75, 0.7083, 0.5, 0.7917, 0.5, 0.7917, 0.75, 0.7083, 0.75, 0.2917, 0.75, 0.2917, 0.5, 0.2917, 0.5, 0.2917, 0.75, 0.2083, 0.5, 0.2917, 0.5, 0.2917, 0.75, 0.2083, 0.75, 0.375, 0.75, 0.625, 0.75, 0.625, 0.8333, 0.375, 0.8333, 0.375, 0.8333, 0.625, 0.8333, 0.625, 0.9167, 0.375, 0.9167, 0.375, 0.25, 0.625, 0.25, 0.625, 0.3333, 0.375, 0.3333, 0.375, 0.3333, 0.625, 0.3333, 0.625, 0.4167, 0.375, 0.4167, 0.2917, 0.5, 0.375, 0.5, 0.375, 0.75, 0.2917, 0.75, 0.125, 0.5, 0.2083, 0.5, 0.2083, 0.75, 0.125, 0.75, 0.375, 0.75, 0.375, 0.8333, 0.375, 0.8333, 0.375, 0.75, 0.375, 0.25, 0.375, 0.3333, 0.375, 0.3333, 0.375, 0.25, 0.2083, 0.5, 0.2083, 0.75, 0.2083, 0.75, 0.2083, 0.5, 0.375, 0.0, 0.375, 0.25, 0.375, 0.25, 0.375, 0.0, 0.375, 0.5, 0.375, 0.75, 0.375, 0.75, 0.375, 0.5, 0.375, 0.9167, 0.375, 1.0, 0.375, 1.0, 0.375, 0.9167, 0.625, 0.25, 0.375, 0.25, 0.375, 0.25, 0.625, 0.25, 0.375, 1.0, 0.625, 1.0, 0.625, 1.0, 0.375, 1.0, 0.875, 0.75, 0.875, 0.5, 0.875, 0.5, 0.875, 0.75, 0.375, 0.25, 0.375, 0.0, 0.375, 0.0, 0.375, 0.25, 0.375, 0.0, 0.625, 0.0, 0.625, 0.25, 0.375, 0.25, 0.375, 1.0, 0.625, 1.0, 0.625, 1.0, 0.375, 1.0, 0.875, 0.75, 0.875, 0.5, 0.875, 0.5, 0.875, 0.75, 0.375, 0.25, 0.375, 0.0, 0.375, 0.0, 0.375, 0.25, 0.375, 0.5, 0.625, 0.5, 0.625, 0.5, 0.375, 0.5, 0.375, 0.5, 0.625, 0.5, 0.625, 0.5, 0.375, 0.5, 0.625, 0.75, 0.375, 0.75, 0.375, 0.75, 0.625, 0.75, 0.375, 0.75, 0.375, 0.5, 0.375, 0.5, 0.375, 0.75, 0.375, 0.5, 0.625, 0.5, 0.625, 0.75, 0.375, 0.75, 0.625, 0.75, 0.375, 0.75, 0.375, 0.75, 0.625, 0.75, 0.375, 0.75, 0.375, 0.5, 0.375, 0.5, 0.375, 0.75, 0.625, 0.5, 0.625, 0.75, 0.625, 0.75, 0.625, 0.5])
me_cube_014.update()
me_cube_004 = bpy.data.meshes.new('Cube.004')
me_cube_004.from_pydata([(-1.0, -1.0, -1.0), (-1.0, -1.0, 1.0), (-1.0, 1.0, -1.0), (-1.0, 1.0, 1.0), (1.0, -1.0, -1.0), (1.0, -1.0, 1.0), (1.0, 1.0, -1.0), (1.0, 1.0, 1.0), (-1.0, -1.0, 3.0), (-1.0, 1.0, 3.0), (1.0, 1.0, 3.0), (1.0, -1.0, 3.0), (1.0, -3.807, 1.0), (-1.0, -3.807, 1.0), (1.0, -3.807, 3.0), (-1.0, -3.807, 3.0), (-1.0, 3.807, 1.0), (1.0, 3.807, 1.0), (-1.0, 3.807, 3.0), (1.0, 3.807, 3.0)], [], [(0, 1, 3, 2), (2, 3, 7, 6), (6, 7, 5, 4), (4, 5, 1, 0), (2, 6, 4, 0), (5, 7, 10, 11), (10, 9, 8, 11), (3, 1, 8, 9), (5, 11, 14, 12), (3, 9, 18, 16), (13, 12, 14, 15), (11, 8, 15, 14), (1, 5, 12, 13), (8, 1, 13, 15), (17, 16, 18, 19), (9, 10, 19, 18), (7, 3, 16, 17), (10, 7, 17, 19)])
_uv = me_cube_004.uv_layers.new(name='UVMap')
_uv.uv.foreach_set('vector', [0.375, 0.0, 0.625, 0.0, 0.625, 0.25, 0.375, 0.25, 0.375, 0.25, 0.625, 0.25, 0.625, 0.5, 0.375, 0.5, 0.375, 0.5, 0.625, 0.5, 0.625, 0.75, 0.375, 0.75, 0.375, 0.75, 0.625, 0.75, 0.625, 1.0, 0.375, 1.0, 0.125, 0.5, 0.375, 0.5, 0.375, 0.75, 0.125, 0.75, 0.625, 0.75, 0.625, 0.5, 0.625, 0.5, 0.625, 0.75, 0.625, 0.5, 0.875, 0.5, 0.875, 0.75, 0.625, 0.75, 0.625, 0.25, 0.625, 0.0, 0.625, 0.0, 0.625, 0.25, 0.625, 0.75, 0.625, 0.75, 0.625, 0.75, 0.625, 0.75, 0.625, 0.25, 0.625, 0.25, 0.625, 0.25, 0.625, 0.25, 0.625, 1.0, 0.625, 0.75, 0.625, 0.75, 0.625, 1.0, 0.625, 0.75, 0.875, 0.75, 0.875, 0.75, 0.625, 0.75, 0.625, 1.0, 0.625, 0.75, 0.625, 0.75, 0.625, 1.0, 0.625, 0.0, 0.625, 0.0, 0.625, 0.0, 0.625, 0.0, 0.625, 0.5, 0.625, 0.25, 0.625, 0.25, 0.625, 0.5, 0.875, 0.5, 0.625, 0.5, 0.625, 0.5, 0.875, 0.5, 0.625, 0.5, 0.625, 0.25, 0.625, 0.25, 0.625, 0.5, 0.625, 0.5, 0.625, 0.5, 0.625, 0.5, 0.625, 0.5])
me_cube_004.update()
me_cube_011 = bpy.data.meshes.new('Cube.011')
me_cube_011.from_pydata([(-1.0, -1.0, -1.0), (-1.0, -1.0, 1.0), (-1.0, 1.0, -1.0), (-1.0, 1.0, 1.0), (1.0, -1.0, -1.0), (1.0, -1.0, 1.0), (1.0, 1.0, -1.0), (1.0, 1.0, 1.0), (-1.0, -1.0, 3.0), (-1.0, 1.0, 3.0), (1.0, 1.0, 3.0), (1.0, -1.0, 3.0), (1.0, -3.807, 1.0), (-1.0, -3.807, 1.0), (1.0, -3.807, 3.0), (-1.0, -3.807, 3.0), (-1.0, 3.807, 1.0), (1.0, 3.807, 1.0), (-1.0, 3.807, 3.0), (1.0, 3.807, 3.0)], [], [(0, 1, 3, 2), (2, 3, 7, 6), (6, 7, 5, 4), (4, 5, 1, 0), (2, 6, 4, 0), (5, 7, 10, 11), (10, 9, 8, 11), (3, 1, 8, 9), (5, 11, 14, 12), (3, 9, 18, 16), (13, 12, 14, 15), (11, 8, 15, 14), (1, 5, 12, 13), (8, 1, 13, 15), (17, 16, 18, 19), (9, 10, 19, 18), (7, 3, 16, 17), (10, 7, 17, 19)])
_uv = me_cube_011.uv_layers.new(name='UVMap')
_uv.uv.foreach_set('vector', [0.375, 0.0, 0.625, 0.0, 0.625, 0.25, 0.375, 0.25, 0.375, 0.25, 0.625, 0.25, 0.625, 0.5, 0.375, 0.5, 0.375, 0.5, 0.625, 0.5, 0.625, 0.75, 0.375, 0.75, 0.375, 0.75, 0.625, 0.75, 0.625, 1.0, 0.375, 1.0, 0.125, 0.5, 0.375, 0.5, 0.375, 0.75, 0.125, 0.75, 0.625, 0.75, 0.625, 0.5, 0.625, 0.5, 0.625, 0.75, 0.625, 0.5, 0.875, 0.5, 0.875, 0.75, 0.625, 0.75, 0.625, 0.25, 0.625, 0.0, 0.625, 0.0, 0.625, 0.25, 0.625, 0.75, 0.625, 0.75, 0.625, 0.75, 0.625, 0.75, 0.625, 0.25, 0.625, 0.25, 0.625, 0.25, 0.625, 0.25, 0.625, 1.0, 0.625, 0.75, 0.625, 0.75, 0.625, 1.0, 0.625, 0.75, 0.875, 0.75, 0.875, 0.75, 0.625, 0.75, 0.625, 1.0, 0.625, 0.75, 0.625, 0.75, 0.625, 1.0, 0.625, 0.0, 0.625, 0.0, 0.625, 0.0, 0.625, 0.0, 0.625, 0.5, 0.625, 0.25, 0.625, 0.25, 0.625, 0.5, 0.875, 0.5, 0.625, 0.5, 0.625, 0.5, 0.875, 0.5, 0.625, 0.5, 0.625, 0.25, 0.625, 0.25, 0.625, 0.5, 0.625, 0.5, 0.625, 0.5, 0.625, 0.5, 0.625, 0.5])
me_cube_011.update()
me_cube = bpy.data.meshes.new('Cube')
me_cube.from_pydata([(-1.0, -1.0, -1.0), (-1.0, -1.0, 11.0), (-1.0, 1.0, -1.0), (-1.0, 1.0, 11.0), (1.0, -1.0, -1.0), (1.0, -1.0, 11.0), (1.0, 1.0, -1.0), (1.0, 1.0, 11.0), (0.0, 1.0, -1.0), (0.0, 1.0, 11.0), (0.0, -1.0, -1.0), (0.0, -1.0, 11.0), (-0.5, 1.0, -1.0), (-0.5, -1.0, 11.0), (-0.5, 1.0, 11.0), (-0.5, -1.0, -1.0), (0.5, 1.0, 11.0), (0.5, -1.0, -1.0), (0.5, 1.0, -1.0), (0.5, -1.0, 11.0), (0.025, 1.0, -1.0), (0.025, -1.0, 11.0), (0.025, 1.0, 11.0), (0.025, -1.0, -1.0), (-0.025, 1.0, 11.0), (-0.025, -1.0, -1.0), (-0.025, 1.0, -1.0), (-0.025, -1.0, 11.0), (-0.015, 1.0, 21.0), (0.0, 1.0, 21.0), (0.015, -1.0, 21.0), (0.0, -1.0, 21.0), (0.015, 1.0, 21.0), (-0.015, -1.0, 21.0), (-0.95, 1.0, -1.0), (-0.95, -1.0, 11.0), (-0.95, 1.0, 11.0), (-0.95, -1.0, -1.0), (-1.0, -1.0, 21.0), (-1.0, 1.0, 21.0), (-0.95, -1.0, 20.0), (-0.95, 1.0, 20.0), (-0.975, 1.0, -1.0), (-0.975, -1.0, 11.0), (-0.975, 1.0, 11.0), (-0.975, -1.0, -1.0), (-0.975, -1.0, 21.0), (-0.975, 1.0, 21.0), (0.95, 1.0, 11.0), (0.95, -1.0, -1.0), (0.95, 1.0, -1.0), (0.95, -1.0, 11.0), (0.95, 1.0, 20.0), (1.0, 1.0, 21.0), (1.0, -1.0, 21.0), (0.95, -1.0, 20.0), (0.975, 1.0, 11.0), (0.975, -1.0, -1.0), (0.975, 1.0, -1.0), (0.975, -1.0, 11.0), (0.975, 1.0, 21.0), (0.975, -1.0, 21.0)], [], [(0, 1, 3, 2), (58, 56, 7, 6), (6, 7, 5, 4), (45, 43, 1, 0), (58, 6, 4, 57), (35, 36, 41, 40), (9, 24, 28, 29), (26, 8, 10, 25), (23, 21, 11, 10), (26, 24, 9, 8), (34, 36, 14, 12), (34, 12, 15, 37), (24, 14, 13, 27), (25, 27, 13, 15), (49, 51, 19, 17), (48, 16, 19, 51), (20, 18, 17, 23), (20, 22, 16, 18), (8, 9, 22, 20), (8, 20, 23, 10), (17, 19, 21, 23), (16, 22, 21, 19), (10, 11, 27, 25), (11, 21, 30, 31), (12, 14, 24, 26), (12, 26, 25, 15), (32, 29, 31, 30), (29, 28, 33, 31), (24, 27, 33, 28), (22, 9, 29, 32), (27, 11, 31, 33), (21, 22, 32, 30), (42, 34, 37, 45), (42, 44, 36, 34), (14, 36, 35, 13), (15, 13, 35, 37), (47, 39, 38, 46), (3, 1, 38, 39), (43, 35, 40, 46), (44, 3, 39, 47), (36, 44, 47, 41), (1, 43, 46, 38), (41, 47, 46, 40), (2, 3, 44, 42), (2, 42, 45, 0), (37, 35, 43, 45), (59, 5, 54, 61), (57, 59, 51, 49), (18, 50, 49, 17), (18, 16, 48, 50), (60, 52, 55, 61), (56, 48, 52, 60), (5, 7, 53, 54), (48, 51, 55, 52), (7, 56, 60, 53), (53, 60, 61, 54), (4, 5, 59, 57), (51, 59, 61, 55), (50, 58, 57, 49), (50, 48, 56, 58)])
_uv = me_cube.uv_layers.new(name='UVMap')
_uv.uv.foreach_set('vector', [0.375, 0.0, 0.625, 0.0, 0.625, 0.25, 0.375, 0.25, 0.375, 0.4986, 0.625, 0.4986, 0.625, 0.5, 0.375, 0.5, 0.375, 0.5, 0.625, 0.5, 0.625, 0.75, 0.375, 0.75, 0.375, 0.998, 0.625, 0.998, 0.625, 1.0, 0.375, 1.0, 0.3736, 0.5, 0.375, 0.5, 0.375, 0.75, 0.3736, 0.75, 0.8711, 0.75, 0.8711, 0.5, 0.8711, 0.5, 0.8711, 0.75, 0.625, 0.375, 0.625, 0.3696, 0.625, 0.3696, 0.625, 0.375, 0.2446, 0.5, 0.25, 0.5, 0.25, 0.75, 0.2446, 0.75, 0.375, 0.87, 0.625, 0.87, 0.625, 0.875, 0.375, 0.875, 0.375, 0.3696, 0.625, 0.3696, 0.625, 0.375, 0.375, 0.375, 0.375, 0.2539, 0.625, 0.2539, 0.625, 0.3125, 0.375, 0.3125, 0.1289, 0.5, 0.1875, 0.5, 0.1875, 0.75, 0.1289, 0.75, 0.7554, 0.5, 0.8125, 0.5, 0.8125, 0.75, 0.7554, 0.75, 0.375, 0.8804, 0.625, 0.8804, 0.625, 0.9375, 0.375, 0.9375, 0.375, 0.7528, 0.625, 0.7528, 0.625, 0.8125, 0.375, 0.8125, 0.6278, 0.5, 0.6875, 0.5, 0.6875, 0.75, 0.6278, 0.75, 0.255, 0.5, 0.3125, 0.5, 0.3125, 0.75, 0.255, 0.75, 0.375, 0.38, 0.625, 0.38, 0.625, 0.4375, 0.375, 0.4375, 0.375, 0.375, 0.625, 0.375, 0.625, 0.38, 0.375, 0.38, 0.25, 0.5, 0.255, 0.5, 0.255, 0.75, 0.25, 0.75, 0.375, 0.8125, 0.625, 0.8125, 0.625, 0.87, 0.375, 0.87, 0.6875, 0.5, 0.745, 0.5, 0.745, 0.75, 0.6875, 0.75, 0.375, 0.875, 0.625, 0.875, 0.625, 0.8804, 0.375, 0.8804, 0.625, 0.875, 0.625, 0.87, 0.625, 0.87, 0.625, 0.875, 0.375, 0.3125, 0.625, 0.3125, 0.625, 0.3696, 0.375, 0.3696, 0.1875, 0.5, 0.2446, 0.5, 0.2446, 0.75, 0.1875, 0.75, 0.745, 0.5, 0.75, 0.5, 0.75, 0.75, 0.745, 0.75, 0.75, 0.5, 0.7554, 0.5, 0.7554, 0.75, 0.75, 0.75, 0.7554, 0.5, 0.7554, 0.75, 0.7554, 0.75, 0.7554, 0.5, 0.625, 0.38, 0.625, 0.375, 0.625, 0.375, 0.625, 0.38, 0.625, 0.8804, 0.625, 0.875, 0.625, 0.875, 0.625, 0.8804, 0.745, 0.75, 0.745, 0.5, 0.745, 0.5, 0.745, 0.75, 0.127, 0.5, 0.1289, 0.5, 0.1289, 0.75, 0.127, 0.75, 0.375, 0.252, 0.625, 0.252, 0.625, 0.2539, 0.375, 0.2539, 0.8125, 0.5, 0.8711, 0.5, 0.8711, 0.75, 0.8125, 0.75, 0.375, 0.9375, 0.625, 0.9375, 0.625, 0.9961, 0.375, 0.9961, 0.873, 0.5, 0.875, 0.5, 0.875, 0.75, 0.873, 0.75, 0.625, 0.25, 0.625, 0.0, 0.625, 0.0, 0.625, 0.25, 0.625, 0.998, 0.625, 0.9961, 0.625, 0.9961, 0.625, 0.998, 0.625, 0.252, 0.625, 0.25, 0.625, 0.25, 0.625, 0.252, 0.625, 0.2539, 0.625, 0.252, 0.625, 0.252, 0.625, 0.2539, 0.625, 1.0, 0.625, 0.998, 0.625, 0.998, 0.625, 1.0, 0.8711, 0.5, 0.873, 0.5, 0.873, 0.75, 0.8711, 0.75, 0.375, 0.25, 0.625, 0.25, 0.625, 0.252, 0.375, 0.252, 0.125, 0.5, 0.127, 0.5, 0.127, 0.75, 0.125, 0.75, 0.375, 0.9961, 0.625, 0.9961, 0.625, 0.998, 0.375, 0.998, 0.625, 0.7514, 0.625, 0.75, 0.625, 0.75, 0.625, 0.7514, 0.375, 0.7514, 0.625, 0.7514, 0.625, 0.7528, 0.375, 0.7528, 0.3125, 0.5, 0.3722, 0.5, 0.3722, 0.75, 0.3125, 0.75, 0.375, 0.4375, 0.625, 0.4375, 0.625, 0.4972, 0.375, 0.4972, 0.6264, 0.5, 0.6278, 0.5, 0.6278, 0.75, 0.6264, 0.75, 0.625, 0.4986, 0.625, 0.4972, 0.625, 0.4972, 0.625, 0.4986, 0.625, 0.75, 0.625, 0.5, 0.625, 0.5, 0.625, 0.75, 0.6278, 0.5, 0.6278, 0.75, 0.6278, 0.75, 0.6278, 0.5, 0.625, 0.5, 0.625, 0.4986, 0.625, 0.4986, 0.625, 0.5, 0.625, 0.5, 0.6264, 0.5, 0.6264, 0.75, 0.625, 0.75, 0.375, 0.75, 0.625, 0.75, 0.625, 0.7514, 0.375, 0.7514, 0.625, 0.7528, 0.625, 0.7514, 0.625, 0.7514, 0.625, 0.7528, 0.3722, 0.5, 0.3736, 0.5, 0.3736, 0.75, 0.3722, 0.75, 0.375, 0.4972, 0.625, 0.4972, 0.625, 0.4986, 0.375, 0.4986])
me_cube.update()
me_cube_012 = bpy.data.meshes.new('Cube.012')
me_cube_012.from_pydata([(-1.0, -1.0, -1.0), (-1.0, -1.0, 11.0), (-1.0, 1.0, -1.0), (-1.0, 1.0, 11.0), (1.0, -1.0, -1.0), (1.0, -1.0, 11.0), (1.0, 1.0, -1.0), (1.0, 1.0, 11.0), (0.0, 1.0, -1.0), (0.0, 1.0, 11.0), (0.0, -1.0, -1.0), (0.0, -1.0, 11.0), (-0.5, 1.0, -1.0), (-0.5, -1.0, 11.0), (-0.5, 1.0, 11.0), (-0.5, -1.0, -1.0), (0.5, 1.0, 11.0), (0.5, -1.0, -1.0), (0.5, 1.0, -1.0), (0.5, -1.0, 11.0), (0.025, 1.0, -1.0), (0.025, -1.0, 11.0), (0.025, 1.0, 11.0), (0.025, -1.0, -1.0), (-0.025, 1.0, 11.0), (-0.025, -1.0, -1.0), (-0.025, 1.0, -1.0), (-0.025, -1.0, 11.0), (-0.015, 1.0, 21.0), (0.0, 1.0, 21.0), (0.015, -1.0, 21.0), (0.0, -1.0, 21.0), (0.015, 1.0, 21.0), (-0.015, -1.0, 21.0), (-0.95, 1.0, -1.0), (-0.95, -1.0, 11.0), (-0.95, 1.0, 11.0), (-0.95, -1.0, -1.0), (-1.0, -1.0, 21.0), (-1.0, 1.0, 21.0), (-0.95, -1.0, 20.0), (-0.95, 1.0, 20.0), (-0.975, 1.0, -1.0), (-0.975, -1.0, 11.0), (-0.975, 1.0, 11.0), (-0.975, -1.0, -1.0), (-0.975, -1.0, 21.0), (-0.975, 1.0, 21.0), (0.95, 1.0, 11.0), (0.95, -1.0, -1.0), (0.95, 1.0, -1.0), (0.95, -1.0, 11.0), (0.95, 1.0, 20.0), (1.0, 1.0, 21.0), (1.0, -1.0, 21.0), (0.95, -1.0, 20.0), (0.975, 1.0, 11.0), (0.975, -1.0, -1.0), (0.975, 1.0, -1.0), (0.975, -1.0, 11.0), (0.975, 1.0, 21.0), (0.975, -1.0, 21.0)], [], [(0, 1, 3, 2), (58, 56, 7, 6), (6, 7, 5, 4), (45, 43, 1, 0), (58, 6, 4, 57), (35, 36, 41, 40), (9, 24, 28, 29), (26, 8, 10, 25), (23, 21, 11, 10), (26, 24, 9, 8), (34, 36, 14, 12), (34, 12, 15, 37), (24, 14, 13, 27), (25, 27, 13, 15), (49, 51, 19, 17), (48, 16, 19, 51), (20, 18, 17, 23), (20, 22, 16, 18), (8, 9, 22, 20), (8, 20, 23, 10), (17, 19, 21, 23), (16, 22, 21, 19), (10, 11, 27, 25), (11, 21, 30, 31), (12, 14, 24, 26), (12, 26, 25, 15), (32, 29, 31, 30), (29, 28, 33, 31), (24, 27, 33, 28), (22, 9, 29, 32), (27, 11, 31, 33), (21, 22, 32, 30), (42, 34, 37, 45), (42, 44, 36, 34), (14, 36, 35, 13), (15, 13, 35, 37), (47, 39, 38, 46), (3, 1, 38, 39), (43, 35, 40, 46), (44, 3, 39, 47), (36, 44, 47, 41), (1, 43, 46, 38), (41, 47, 46, 40), (2, 3, 44, 42), (2, 42, 45, 0), (37, 35, 43, 45), (59, 5, 54, 61), (57, 59, 51, 49), (18, 50, 49, 17), (18, 16, 48, 50), (60, 52, 55, 61), (56, 48, 52, 60), (5, 7, 53, 54), (48, 51, 55, 52), (7, 56, 60, 53), (53, 60, 61, 54), (4, 5, 59, 57), (51, 59, 61, 55), (50, 58, 57, 49), (50, 48, 56, 58)])
_uv = me_cube_012.uv_layers.new(name='UVMap')
_uv.uv.foreach_set('vector', [0.375, 0.0, 0.625, 0.0, 0.625, 0.25, 0.375, 0.25, 0.375, 0.4986, 0.625, 0.4986, 0.625, 0.5, 0.375, 0.5, 0.375, 0.5, 0.625, 0.5, 0.625, 0.75, 0.375, 0.75, 0.375, 0.998, 0.625, 0.998, 0.625, 1.0, 0.375, 1.0, 0.3736, 0.5, 0.375, 0.5, 0.375, 0.75, 0.3736, 0.75, 0.8711, 0.75, 0.8711, 0.5, 0.8711, 0.5, 0.8711, 0.75, 0.625, 0.375, 0.625, 0.3696, 0.625, 0.3696, 0.625, 0.375, 0.2446, 0.5, 0.25, 0.5, 0.25, 0.75, 0.2446, 0.75, 0.375, 0.87, 0.625, 0.87, 0.625, 0.875, 0.375, 0.875, 0.375, 0.3696, 0.625, 0.3696, 0.625, 0.375, 0.375, 0.375, 0.375, 0.2539, 0.625, 0.2539, 0.625, 0.3125, 0.375, 0.3125, 0.1289, 0.5, 0.1875, 0.5, 0.1875, 0.75, 0.1289, 0.75, 0.7554, 0.5, 0.8125, 0.5, 0.8125, 0.75, 0.7554, 0.75, 0.375, 0.8804, 0.625, 0.8804, 0.625, 0.9375, 0.375, 0.9375, 0.375, 0.7528, 0.625, 0.7528, 0.625, 0.8125, 0.375, 0.8125, 0.6278, 0.5, 0.6875, 0.5, 0.6875, 0.75, 0.6278, 0.75, 0.255, 0.5, 0.3125, 0.5, 0.3125, 0.75, 0.255, 0.75, 0.375, 0.38, 0.625, 0.38, 0.625, 0.4375, 0.375, 0.4375, 0.375, 0.375, 0.625, 0.375, 0.625, 0.38, 0.375, 0.38, 0.25, 0.5, 0.255, 0.5, 0.255, 0.75, 0.25, 0.75, 0.375, 0.8125, 0.625, 0.8125, 0.625, 0.87, 0.375, 0.87, 0.6875, 0.5, 0.745, 0.5, 0.745, 0.75, 0.6875, 0.75, 0.375, 0.875, 0.625, 0.875, 0.625, 0.8804, 0.375, 0.8804, 0.625, 0.875, 0.625, 0.87, 0.625, 0.87, 0.625, 0.875, 0.375, 0.3125, 0.625, 0.3125, 0.625, 0.3696, 0.375, 0.3696, 0.1875, 0.5, 0.2446, 0.5, 0.2446, 0.75, 0.1875, 0.75, 0.745, 0.5, 0.75, 0.5, 0.75, 0.75, 0.745, 0.75, 0.75, 0.5, 0.7554, 0.5, 0.7554, 0.75, 0.75, 0.75, 0.7554, 0.5, 0.7554, 0.75, 0.7554, 0.75, 0.7554, 0.5, 0.625, 0.38, 0.625, 0.375, 0.625, 0.375, 0.625, 0.38, 0.625, 0.8804, 0.625, 0.875, 0.625, 0.875, 0.625, 0.8804, 0.745, 0.75, 0.745, 0.5, 0.745, 0.5, 0.745, 0.75, 0.127, 0.5, 0.1289, 0.5, 0.1289, 0.75, 0.127, 0.75, 0.375, 0.252, 0.625, 0.252, 0.625, 0.2539, 0.375, 0.2539, 0.8125, 0.5, 0.8711, 0.5, 0.8711, 0.75, 0.8125, 0.75, 0.375, 0.9375, 0.625, 0.9375, 0.625, 0.9961, 0.375, 0.9961, 0.873, 0.5, 0.875, 0.5, 0.875, 0.75, 0.873, 0.75, 0.625, 0.25, 0.625, 0.0, 0.625, 0.0, 0.625, 0.25, 0.625, 0.998, 0.625, 0.9961, 0.625, 0.9961, 0.625, 0.998, 0.625, 0.252, 0.625, 0.25, 0.625, 0.25, 0.625, 0.252, 0.625, 0.2539, 0.625, 0.252, 0.625, 0.252, 0.625, 0.2539, 0.625, 1.0, 0.625, 0.998, 0.625, 0.998, 0.625, 1.0, 0.8711, 0.5, 0.873, 0.5, 0.873, 0.75, 0.8711, 0.75, 0.375, 0.25, 0.625, 0.25, 0.625, 0.252, 0.375, 0.252, 0.125, 0.5, 0.127, 0.5, 0.127, 0.75, 0.125, 0.75, 0.375, 0.9961, 0.625, 0.9961, 0.625, 0.998, 0.375, 0.998, 0.625, 0.7514, 0.625, 0.75, 0.625, 0.75, 0.625, 0.7514, 0.375, 0.7514, 0.625, 0.7514, 0.625, 0.7528, 0.375, 0.7528, 0.3125, 0.5, 0.3722, 0.5, 0.3722, 0.75, 0.3125, 0.75, 0.375, 0.4375, 0.625, 0.4375, 0.625, 0.4972, 0.375, 0.4972, 0.6264, 0.5, 0.6278, 0.5, 0.6278, 0.75, 0.6264, 0.75, 0.625, 0.4986, 0.625, 0.4972, 0.625, 0.4972, 0.625, 0.4986, 0.625, 0.75, 0.625, 0.5, 0.625, 0.5, 0.625, 0.75, 0.6278, 0.5, 0.6278, 0.75, 0.6278, 0.75, 0.6278, 0.5, 0.625, 0.5, 0.625, 0.4986, 0.625, 0.4986, 0.625, 0.5, 0.625, 0.5, 0.6264, 0.5, 0.6264, 0.75, 0.625, 0.75, 0.375, 0.75, 0.625, 0.75, 0.625, 0.7514, 0.375, 0.7514, 0.625, 0.7528, 0.625, 0.7514, 0.625, 0.7514, 0.625, 0.7528, 0.3722, 0.5, 0.3736, 0.5, 0.3736, 0.75, 0.3722, 0.75, 0.375, 0.4972, 0.625, 0.4972, 0.625, 0.4986, 0.375, 0.4986])
me_cube_012.update()
me_cube_015 = bpy.data.meshes.new('Cube.015')
me_cube_015.from_pydata([(-1.0, -1.0, -1.0), (-1.0, -1.0, 11.0), (-1.0, 1.0, -1.0), (-1.0, 1.0, 11.0), (1.0, -1.0, -1.0), (1.0, -1.0, 11.0), (1.0, 1.0, -1.0), (1.0, 1.0, 11.0), (0.0, 1.0, -1.0), (0.0, 1.0, 11.0), (0.0, -1.0, -1.0), (0.0, -1.0, 11.0), (-0.5, 1.0, -1.0), (-0.5, -1.0, 11.0), (-0.5, 1.0, 11.0), (-0.5, -1.0, -1.0), (0.5, 1.0, 11.0), (0.5, -1.0, -1.0), (0.5, 1.0, -1.0), (0.5, -1.0, 11.0), (0.025, 1.0, -1.0), (0.025, -1.0, 11.0), (0.025, 1.0, 11.0), (0.025, -1.0, -1.0), (-0.025, 1.0, 11.0), (-0.025, -1.0, -1.0), (-0.025, 1.0, -1.0), (-0.025, -1.0, 11.0), (-0.015, 1.0, 21.0), (0.0, 1.0, 21.0), (0.015, -1.0, 21.0), (0.0, -1.0, 21.0), (0.015, 1.0, 21.0), (-0.015, -1.0, 21.0), (-0.95, 1.0, -1.0), (-0.95, -1.0, 11.0), (-0.95, 1.0, 11.0), (-0.95, -1.0, -1.0), (-1.0, -1.0, 21.0), (-1.0, 1.0, 21.0), (-0.95, -1.0, 20.0), (-0.95, 1.0, 20.0), (-0.975, 1.0, -1.0), (-0.975, -1.0, 11.0), (-0.975, 1.0, 11.0), (-0.975, -1.0, -1.0), (-0.975, -1.0, 21.0), (-0.975, 1.0, 21.0), (0.95, 1.0, 11.0), (0.95, -1.0, -1.0), (0.95, 1.0, -1.0), (0.95, -1.0, 11.0), (0.95, 1.0, 20.0), (1.0, 1.0, 21.0), (1.0, -1.0, 21.0), (0.95, -1.0, 20.0), (0.975, 1.0, 11.0), (0.975, -1.0, -1.0), (0.975, 1.0, -1.0), (0.975, -1.0, 11.0), (0.975, 1.0, 21.0), (0.975, -1.0, 21.0)], [], [(0, 1, 3, 2), (58, 56, 7, 6), (6, 7, 5, 4), (45, 43, 1, 0), (58, 6, 4, 57), (35, 36, 41, 40), (9, 24, 28, 29), (26, 8, 10, 25), (23, 21, 11, 10), (26, 24, 9, 8), (34, 36, 14, 12), (34, 12, 15, 37), (24, 14, 13, 27), (25, 27, 13, 15), (49, 51, 19, 17), (48, 16, 19, 51), (20, 18, 17, 23), (20, 22, 16, 18), (8, 9, 22, 20), (8, 20, 23, 10), (17, 19, 21, 23), (16, 22, 21, 19), (10, 11, 27, 25), (11, 21, 30, 31), (12, 14, 24, 26), (12, 26, 25, 15), (32, 29, 31, 30), (29, 28, 33, 31), (24, 27, 33, 28), (22, 9, 29, 32), (27, 11, 31, 33), (21, 22, 32, 30), (42, 34, 37, 45), (42, 44, 36, 34), (14, 36, 35, 13), (15, 13, 35, 37), (47, 39, 38, 46), (3, 1, 38, 39), (43, 35, 40, 46), (44, 3, 39, 47), (36, 44, 47, 41), (1, 43, 46, 38), (41, 47, 46, 40), (2, 3, 44, 42), (2, 42, 45, 0), (37, 35, 43, 45), (59, 5, 54, 61), (57, 59, 51, 49), (18, 50, 49, 17), (18, 16, 48, 50), (60, 52, 55, 61), (56, 48, 52, 60), (5, 7, 53, 54), (48, 51, 55, 52), (7, 56, 60, 53), (53, 60, 61, 54), (4, 5, 59, 57), (51, 59, 61, 55), (50, 58, 57, 49), (50, 48, 56, 58)])
_uv = me_cube_015.uv_layers.new(name='UVMap')
_uv.uv.foreach_set('vector', [0.375, 0.0, 0.625, 0.0, 0.625, 0.25, 0.375, 0.25, 0.375, 0.4986, 0.625, 0.4986, 0.625, 0.5, 0.375, 0.5, 0.375, 0.5, 0.625, 0.5, 0.625, 0.75, 0.375, 0.75, 0.375, 0.998, 0.625, 0.998, 0.625, 1.0, 0.375, 1.0, 0.3736, 0.5, 0.375, 0.5, 0.375, 0.75, 0.3736, 0.75, 0.8711, 0.75, 0.8711, 0.5, 0.8711, 0.5, 0.8711, 0.75, 0.625, 0.375, 0.625, 0.3696, 0.625, 0.3696, 0.625, 0.375, 0.2446, 0.5, 0.25, 0.5, 0.25, 0.75, 0.2446, 0.75, 0.375, 0.87, 0.625, 0.87, 0.625, 0.875, 0.375, 0.875, 0.375, 0.3696, 0.625, 0.3696, 0.625, 0.375, 0.375, 0.375, 0.375, 0.2539, 0.625, 0.2539, 0.625, 0.3125, 0.375, 0.3125, 0.1289, 0.5, 0.1875, 0.5, 0.1875, 0.75, 0.1289, 0.75, 0.7554, 0.5, 0.8125, 0.5, 0.8125, 0.75, 0.7554, 0.75, 0.375, 0.8804, 0.625, 0.8804, 0.625, 0.9375, 0.375, 0.9375, 0.375, 0.7528, 0.625, 0.7528, 0.625, 0.8125, 0.375, 0.8125, 0.6278, 0.5, 0.6875, 0.5, 0.6875, 0.75, 0.6278, 0.75, 0.255, 0.5, 0.3125, 0.5, 0.3125, 0.75, 0.255, 0.75, 0.375, 0.38, 0.625, 0.38, 0.625, 0.4375, 0.375, 0.4375, 0.375, 0.375, 0.625, 0.375, 0.625, 0.38, 0.375, 0.38, 0.25, 0.5, 0.255, 0.5, 0.255, 0.75, 0.25, 0.75, 0.375, 0.8125, 0.625, 0.8125, 0.625, 0.87, 0.375, 0.87, 0.6875, 0.5, 0.745, 0.5, 0.745, 0.75, 0.6875, 0.75, 0.375, 0.875, 0.625, 0.875, 0.625, 0.8804, 0.375, 0.8804, 0.625, 0.875, 0.625, 0.87, 0.625, 0.87, 0.625, 0.875, 0.375, 0.3125, 0.625, 0.3125, 0.625, 0.3696, 0.375, 0.3696, 0.1875, 0.5, 0.2446, 0.5, 0.2446, 0.75, 0.1875, 0.75, 0.745, 0.5, 0.75, 0.5, 0.75, 0.75, 0.745, 0.75, 0.75, 0.5, 0.7554, 0.5, 0.7554, 0.75, 0.75, 0.75, 0.7554, 0.5, 0.7554, 0.75, 0.7554, 0.75, 0.7554, 0.5, 0.625, 0.38, 0.625, 0.375, 0.625, 0.375, 0.625, 0.38, 0.625, 0.8804, 0.625, 0.875, 0.625, 0.875, 0.625, 0.8804, 0.745, 0.75, 0.745, 0.5, 0.745, 0.5, 0.745, 0.75, 0.127, 0.5, 0.1289, 0.5, 0.1289, 0.75, 0.127, 0.75, 0.375, 0.252, 0.625, 0.252, 0.625, 0.2539, 0.375, 0.2539, 0.8125, 0.5, 0.8711, 0.5, 0.8711, 0.75, 0.8125, 0.75, 0.375, 0.9375, 0.625, 0.9375, 0.625, 0.9961, 0.375, 0.9961, 0.873, 0.5, 0.875, 0.5, 0.875, 0.75, 0.873, 0.75, 0.625, 0.25, 0.625, 0.0, 0.625, 0.0, 0.625, 0.25, 0.625, 0.998, 0.625, 0.9961, 0.625, 0.9961, 0.625, 0.998, 0.625, 0.252, 0.625, 0.25, 0.625, 0.25, 0.625, 0.252, 0.625, 0.2539, 0.625, 0.252, 0.625, 0.252, 0.625, 0.2539, 0.625, 1.0, 0.625, 0.998, 0.625, 0.998, 0.625, 1.0, 0.8711, 0.5, 0.873, 0.5, 0.873, 0.75, 0.8711, 0.75, 0.375, 0.25, 0.625, 0.25, 0.625, 0.252, 0.375, 0.252, 0.125, 0.5, 0.127, 0.5, 0.127, 0.75, 0.125, 0.75, 0.375, 0.9961, 0.625, 0.9961, 0.625, 0.998, 0.375, 0.998, 0.625, 0.7514, 0.625, 0.75, 0.625, 0.75, 0.625, 0.7514, 0.375, 0.7514, 0.625, 0.7514, 0.625, 0.7528, 0.375, 0.7528, 0.3125, 0.5, 0.3722, 0.5, 0.3722, 0.75, 0.3125, 0.75, 0.375, 0.4375, 0.625, 0.4375, 0.625, 0.4972, 0.375, 0.4972, 0.6264, 0.5, 0.6278, 0.5, 0.6278, 0.75, 0.6264, 0.75, 0.625, 0.4986, 0.625, 0.4972, 0.625, 0.4972, 0.625, 0.4986, 0.625, 0.75, 0.625, 0.5, 0.625, 0.5, 0.625, 0.75, 0.6278, 0.5, 0.6278, 0.75, 0.6278, 0.75, 0.6278, 0.5, 0.625, 0.5, 0.625, 0.4986, 0.625, 0.4986, 0.625, 0.5, 0.625, 0.5, 0.6264, 0.5, 0.6264, 0.75, 0.625, 0.75, 0.375, 0.75, 0.625, 0.75, 0.625, 0.7514, 0.375, 0.7514, 0.625, 0.7528, 0.625, 0.7514, 0.625, 0.7514, 0.625, 0.7528, 0.3722, 0.5, 0.3736, 0.5, 0.3736, 0.75, 0.3722, 0.75, 0.375, 0.4972, 0.625, 0.4972, 0.625, 0.4986, 0.375, 0.4986])
me_cube_015.update()
me_cube_016 = bpy.data.meshes.new('Cube.016')
me_cube_016.from_pydata([(0.7525, -0.7525, 6.526), (-0.1951, -0.9808, 6.863), (-0.1951, -0.9808, -1.0), (0.0, -1.0, 6.863), (0.0, -1.0, -1.0), (0.1951, -0.9808, 6.863), (0.1951, -0.9808, -1.0), (0.3827, -0.9239, 6.863), (0.3827, -0.9239, -1.0), (-0.1951, 0.9808, 6.863), (-0.1951, 0.9808, -1.0), (0.5556, -0.8315, 6.863), (0.5556, -0.8315, -1.0), (0.7071, -0.7071, 6.863), (0.7071, -0.7071, -1.0), (0.8315, -0.5556, 6.863), (0.8315, -0.5556, -1.0), (0.9239, -0.3827, 6.863), (0.9239, -0.3827, -1.0), (0.9808, -0.1951, 6.863), (0.9808, -0.1951, -1.0), (1.0, 0.0, 6.863), (1.0, 0.0, -1.0), (0.9808, 0.1951, 6.863), (0.9808, 0.1951, -1.0), (0.9239, 0.3827, 6.863), (0.9239, 0.3827, -1.0), (0.8315, 0.5556, 6.863), (0.8315, 0.5556, -1.0), (0.7071, 0.7071, 6.863), (0.7071, 0.7071, -1.0), (0.5556, 0.8315, 6.863), (0.5556, 0.8315, -1.0), (0.3827, 0.9239, 6.863), (0.3827, 0.9239, -1.0), (0.1951, 0.9808, 6.863), (0.1951, 0.9808, -1.0), (0.0, 1.0, 6.863), (0.0, 1.0, -1.0), (-0.3827, 0.9239, 6.863), (-0.3827, 0.9239, -1.0), (-0.5556, 0.8315, 6.863), (-0.5556, 0.8315, -1.0), (-0.7071, 0.7071, 6.863), (-0.7071, 0.7071, -1.0), (-0.8315, 0.5556, 6.863), (-0.8315, 0.5556, -1.0), (-0.9239, 0.3827, 6.863), (-0.9239, 0.3827, -1.0), (-0.9808, 0.1951, 6.863), (-0.9808, 0.1951, -1.0), (-1.0, 0.0, 6.863), (-1.0, 0.0, -1.0), (-0.9808, -0.1951, 6.863), (-0.9808, -0.1951, -1.0), (-0.9239, -0.3827, 6.863), (-0.9239, -0.3827, -1.0), (-0.8315, -0.5556, 6.863), (-0.8315, -0.5556, -1.0), (-0.7071, -0.7071, 6.863), (-0.7071, -0.7071, -1.0), (-0.5556, -0.8315, 6.863), (-0.5556, -0.8315, -1.0), (-0.3827, -0.9239, 6.863), (-0.3827, -0.9239, -1.0), (1.1, 1.1, 8.257), (1.1, 1.1, 6.4), (1.1, -1.1, 8.257), (1.1, -1.1, 6.4), (-1.1, 1.1, 8.257), (-1.1, 1.1, 6.4), (-1.1, -1.1, 8.257), (-1.1, -1.1, 6.4), (5.953, -1.1, 8.257), (5.953, -1.1, 7.266), (5.953, 1.1, 8.257), (5.953, 1.1, 7.266), (-5.986, -1.1, 7.266), (-5.986, -1.1, 8.257), (-5.986, 1.1, 8.257), (-5.986, 1.1, 7.266), (0.3667, -1.1, 8.257), (-0.3667, -1.1, 8.257), (-0.3667, -1.1, 6.4), (0.3667, -1.1, 6.4), (-0.3667, 1.1, 8.257), (0.3667, 1.1, 8.257), (0.3667, 1.1, 6.4), (-0.3667, 1.1, 6.4), (-0.3667, -1.1, 8.457), (-1.1, -1.1, 8.457), (1.1, 1.1, 8.457), (1.1, -1.1, 8.457), (-1.1, 1.1, 8.457), (0.3667, 1.1, 8.457), (0.3667, -1.1, 8.457), (-0.3667, 1.1, 8.457), (1.1, 0.3667, 8.257), (1.1, -0.3667, 8.257), (1.1, -0.3667, 6.4), (1.1, 0.3667, 6.4), (-1.1, -0.3667, 8.257), (-1.1, 0.3667, 8.257), (-1.1, 0.3667, 6.4), (-1.1, -0.3667, 6.4), (5.953, 0.3667, 8.257), (5.953, -0.3667, 8.257), (5.953, -0.3667, 7.266), (5.953, 0.3667, 7.266), (-5.986, -0.3667, 8.257), (-5.986, 0.3667, 8.257), (-5.986, 0.3667, 7.266), (-5.986, -0.3667, 7.266), (0.3667, 0.3667, 8.257), (0.3667, -0.3667, 8.257), (-0.3667, 0.3667, 8.257), (-0.3667, -0.3667, 8.257), (-0.3667, 0.3667, 6.4), (-0.3667, -0.3667, 6.4), (0.3667, 0.3667, 6.4), (0.3667, -0.3667, 6.4), (1.1, 0.3667, 8.457), (1.1, -0.3667, 8.457), (-1.1, -0.3667, 8.457), (-1.1, 0.3667, 8.457), (0.3667, 0.3667, 8.457), (0.3667, -0.3667, 8.457), (-0.3667, 0.3667, 8.457), (-0.3667, -0.3667, 8.457), (1.1, 0.1222, 8.257), (1.1, -0.1222, 8.257), (1.1, -0.1222, 6.4), (1.1, 0.1222, 6.4), (-1.1, -0.1222, 8.257), (-1.1, 0.1222, 8.257), (-1.1, 0.1222, 6.4), (-1.1, -0.1222, 6.4), (5.953, 0.1222, 8.257), (5.953, -0.1222, 8.257), (5.953, -0.1222, 7.266), (5.953, 0.1222, 7.266), (-5.986, -0.1222, 8.257), (-5.986, 0.1222, 8.257), (-5.986, 0.1222, 7.266), (-5.986, -0.1222, 7.266), (0.3667, 0.1222, 8.257), (0.3667, -0.1222, 8.257), (-0.3667, 0.1222, 8.257), (-0.3667, -0.1222, 8.257), (-0.3667, 0.1222, 6.4), (-0.3667, -0.1222, 6.4), (0.3667, 0.1222, 6.4), (0.3667, -0.1222, 6.4), (1.1, 0.1222, 8.457), (1.1, -0.1222, 8.457), (-1.1, -0.1222, 8.457), (-1.1, 0.1222, 8.457), (0.3667, 0.1222, 8.457), (0.3667, -0.1222, 8.457), (-0.3667, 0.1222, 8.457), (-0.3667, -0.1222, 8.457), (1.1, 0.1222, 9.257), (1.1, -0.1222, 9.257), (5.953, 0.1222, 9.257), (5.953, -0.1222, 9.257), (-1.1, -0.1222, 9.257), (-1.1, 0.1222, 9.257), (-5.986, -0.1222, 9.257), (-5.986, 0.1222, 9.257), (-1.1, -0.1222, 9.257), (-1.1, 0.1222, 9.257), (-0.3667, 0.1222, 9.257), (-0.3667, -0.1222, 9.257), (1.1, 0.1222, 9.257), (1.1, -0.1222, 9.257), (0.3667, 0.1222, 9.257), (0.3667, -0.1222, 9.257), (0.3667, 0.1222, 9.257), (0.3667, -0.1222, 9.257), (-0.3667, 0.1222, 9.257), (-0.3667, -0.1222, 9.257), (-1.1, 0.3667, 8.757), (-1.1, 1.1, 8.757), (0.3667, 1.1, 8.757), (1.1, 1.1, 8.757), (-0.3667, 1.1, 8.757), (1.1, 0.3667, 8.757), (0.3667, 0.3667, 8.757), (-0.3667, 0.3667, 8.757), (-0.3667, -1.1, 8.757), (-1.1, -1.1, 8.757), (1.1, -0.3667, 8.757), (1.1, -1.1, 8.757), (0.3667, -1.1, 8.757), (0.3667, -0.3667, 8.757), (-0.3667, -0.3667, 8.757), (-1.1, -0.3667, 8.757), (1.1, -0.1222, 8.757), (1.1, -0.3667, 8.757), (-1.1, 0.1222, 8.757), (-1.1, 0.3667, 8.757), (0.3667, -0.1222, 8.757), (0.3667, -0.3667, 8.757), (-0.3667, -0.1222, 8.757), (-0.3667, -0.3667, 8.757), (0.3667, 0.3667, 8.757), (1.1, 0.3667, 8.757), (-0.3667, 0.3667, 8.757), (-1.1, -0.3667, 8.757), (1.1, 0.1222, 8.757), (-1.1, -0.1222, 8.757), (0.3667, 0.1222, 8.757), (-0.3667, 0.1222, 8.757), (-5.903, -1.103, 7.285), (-5.903, -1.103, 8.255), (-5.903, 1.103, 7.285), (-5.903, 1.103, 8.255), (-3.697, -1.103, 7.151), (-3.697, -1.103, 8.255), (-3.697, 1.103, 7.151), (-3.697, 1.103, 8.255), (-4.432, 1.103, 7.151), (-5.168, 1.103, 7.151), (-5.168, 1.103, 8.255), (-4.432, 1.103, 8.255), (-5.168, -1.103, 7.151), (-4.432, -1.103, 7.151), (-4.432, -1.103, 8.255), (-5.168, -1.103, 8.255), (-5.903, -1.103, 8.755), (-5.903, 1.103, 8.755), (-4.432, 1.103, 8.755), (-3.697, 1.103, 8.755), (-3.697, -1.103, 8.755), (-5.168, -1.103, 8.755), (-5.168, 1.103, 8.755), (-4.432, -1.103, 8.755), (3.8, -1.1, 7.253), (3.8, -1.1, 8.253), (3.8, 1.1, 7.253), (3.8, 1.1, 8.253), (5.8, -1.1, 7.253), (5.8, -1.1, 8.253), (5.8, 1.1, 7.253), (5.8, 1.1, 8.253), (5.133, 1.1, 7.253), (4.467, 1.1, 7.253), (4.467, 1.1, 8.253), (5.133, 1.1, 8.253), (4.467, -1.1, 7.253), (5.133, -1.1, 7.253), (5.133, -1.1, 8.253), (4.467, -1.1, 8.253), (3.8, -1.1, 8.753), (3.8, 1.1, 8.753), (5.133, 1.1, 8.753), (5.8, 1.1, 8.753), (5.8, -1.1, 8.753), (4.467, -1.1, 8.753), (4.467, 1.1, 8.753), (5.133, -1.1, 8.753)], [], [(56, 55, 53, 54), (54, 53, 51, 52), (58, 57, 55, 56), (60, 59, 57, 58), (30, 29, 27, 28), (62, 61, 59, 60), (4, 3, 1, 2), (64, 63, 61, 62), (6, 5, 3, 4), (2, 1, 63, 64), (16, 15, 13, 14), (18, 17, 15, 16), (32, 31, 29, 30), (34, 33, 31, 32), (36, 35, 33, 34), (38, 37, 35, 36), (26, 25, 23, 24), (20, 19, 17, 18), (28, 27, 25, 26), (22, 21, 19, 20), (8, 7, 5, 6), (24, 23, 21, 22), (14, 13, 11, 12), (12, 11, 7, 8), (52, 51, 49, 50), (50, 49, 47, 48), (48, 47, 45, 46), (46, 45, 43, 44), (44, 43, 41, 42), (42, 41, 39, 40), (49, 51, 53, 55, 57, 59, 61, 63, 1, 3, 5, 7, 11, 13, 15, 17, 19, 21, 23, 25, 27, 29, 31, 33, 35, 37, 9, 39, 41, 43, 45, 47), (40, 39, 9, 10), (10, 9, 37, 38), (52, 50, 48, 46, 44, 42, 40, 10, 38, 36, 34, 32, 30, 28, 26, 24, 22, 20, 18, 16, 14, 12, 8, 6, 4, 2, 64, 62, 60, 58, 56, 54), (120, 99, 68, 84), (87, 86, 65, 66), (72, 71, 78, 77), (102, 69, 79, 110), (83, 82, 71, 72), (65, 86, 94, 91), (111, 110, 79, 80), (107, 106, 73, 74), (100, 66, 76, 108), (67, 68, 74, 73), (104, 72, 77, 112), (69, 70, 80, 79), (66, 65, 75, 76), (98, 67, 73, 106), (85, 69, 93, 96), (114, 116, 82, 81), (68, 67, 81, 84), (84, 81, 82, 83), (70, 69, 85, 88), (88, 85, 86, 87), (104, 118, 83, 72), (118, 120, 84, 83), (95, 92, 192, 193), (128, 123, 196, 195), (101, 71, 90, 123), (81, 67, 92, 95), (115, 85, 96, 127), (71, 82, 89, 90), (114, 81, 95, 126), (97, 65, 91, 121), (67, 98, 122, 92), (129, 97, 121, 153), (86, 113, 125, 94), (146, 114, 126, 158), (82, 116, 128, 89), (147, 115, 127, 159), (69, 102, 124, 93), (133, 101, 123, 155), (93, 124, 181, 182), (126, 122, 198, 202), (127, 96, 185, 188), (125, 157, 211, 205), (88, 87, 119, 117), (150, 152, 120, 118), (70, 88, 117, 103), (136, 150, 118, 104), (86, 85, 115, 113), (146, 148, 116, 114), (65, 97, 105, 75), (130, 98, 106, 138), (70, 103, 111, 80), (136, 104, 112, 144), (68, 99, 107, 74), (132, 100, 108, 140), (76, 75, 105, 108), (139, 138, 106, 107), (77, 78, 109, 112), (143, 142, 110, 111), (71, 101, 109, 78), (134, 102, 110, 142), (87, 66, 100, 119), (152, 131, 99, 120), (119, 100, 132, 151), (151, 132, 131, 152), (101, 133, 141, 109), (133, 134, 166, 165), (112, 109, 141, 144), (144, 141, 142, 143), (108, 105, 137, 140), (140, 137, 138, 139), (99, 131, 139, 107), (131, 132, 140, 139), (103, 135, 143, 111), (135, 136, 144, 143), (97, 129, 137, 105), (129, 130, 162, 161), (113, 115, 147, 145), (148, 146, 178, 180), (103, 117, 149, 135), (135, 149, 150, 136), (117, 119, 151, 149), (149, 151, 152, 150), (121, 125, 205, 206), (156, 155, 169, 170), (122, 154, 197, 198), (157, 158, 176, 175), (102, 134, 156, 124), (134, 133, 155, 156), (116, 148, 160, 128), (148, 147, 159, 160), (113, 145, 157, 125), (145, 146, 158, 157), (98, 130, 154, 122), (130, 129, 153, 154), (161, 162, 164, 163), (130, 138, 164, 162), (137, 129, 161, 163), (138, 137, 163, 164), (165, 166, 168, 167), (141, 133, 165, 167), (142, 141, 167, 168), (134, 142, 168, 166), (171, 170, 169, 172), (159, 156, 170, 171), (160, 159, 171, 172), (155, 160, 172, 169), (173, 175, 176, 174), (154, 153, 173, 174), (153, 157, 175, 173), (158, 154, 174, 176), (177, 179, 180, 178), (147, 148, 180, 179), (146, 145, 177, 178), (145, 147, 179, 177), (184, 183, 187, 186), (185, 182, 181, 188), (94, 125, 187, 183), (121, 91, 184, 186), (96, 93, 182, 185), (124, 127, 188, 181), (91, 94, 183, 184), (125, 121, 186, 187), (195, 196, 190, 189), (191, 194, 193, 192), (122, 126, 194, 191), (90, 89, 189, 190), (123, 90, 190, 196), (89, 128, 195, 189), (92, 122, 191, 192), (126, 95, 193, 194), (197, 201, 202, 198), (203, 210, 208, 204), (207, 200, 199, 212), (206, 205, 211, 209), (124, 156, 199, 200), (127, 124, 200, 207), (156, 159, 212, 199), (159, 127, 207, 212), (160, 155, 210, 203), (123, 128, 204, 208), (153, 121, 206, 209), (158, 126, 202, 201), (157, 153, 209, 211), (154, 158, 201, 197), (155, 123, 208, 210), (128, 160, 203, 204), (213, 214, 216, 215), (221, 224, 220, 219), (219, 220, 218, 217), (225, 228, 214, 213), (221, 219, 217, 226), (228, 223, 235, 234), (223, 216, 230, 235), (224, 223, 228, 227), (215, 222, 225, 213), (222, 221, 226, 225), (217, 218, 227, 226), (226, 227, 228, 225), (215, 216, 223, 222), (222, 223, 224, 221), (235, 230, 229, 234), (232, 231, 236, 233), (218, 220, 232, 233), (216, 214, 229, 230), (214, 228, 234, 229), (224, 227, 236, 231), (227, 218, 233, 236), (220, 224, 231, 232), (237, 238, 240, 239), (245, 248, 244, 243), (243, 244, 242, 241), (249, 252, 238, 237), (245, 243, 241, 250), (252, 247, 259, 258), (247, 240, 254, 259), (248, 247, 252, 251), (239, 246, 249, 237), (246, 245, 250, 249), (241, 242, 251, 250), (250, 251, 252, 249), (239, 240, 247, 246), (246, 247, 248, 245), (259, 254, 253, 258), (256, 255, 260, 257), (242, 244, 256, 257), (240, 238, 253, 254), (238, 252, 258, 253), (248, 251, 260, 255), (251, 242, 257, 260), (244, 248, 255, 256)])
_uv = me_cube_016.uv_layers.new(name='UVMap')
_uv.uv.foreach_set('vector', [1.0, 0.5, 1.0, 1.0, 0.9688, 1.0, 0.9688, 0.5, 0.9688, 0.5, 0.9688, 1.0, 0.9375, 1.0, 0.9375, 0.5, 0.9375, 0.5, 0.9375, 1.0, 0.9062, 1.0, 0.9062, 0.5, 0.9062, 0.5, 0.9062, 1.0, 0.875, 1.0, 0.875, 0.5, 0.875, 0.5, 0.875, 1.0, 0.8438, 1.0, 0.8438, 0.5, 0.8438, 0.5, 0.8438, 1.0, 0.8125, 1.0, 0.8125, 0.5, 0.8125, 0.5, 0.8125, 1.0, 0.7812, 1.0, 0.7812, 0.5, 0.7812, 0.5, 0.7812, 1.0, 0.75, 1.0, 0.75, 0.5, 0.75, 0.5, 0.75, 1.0, 0.7188, 1.0, 0.7188, 0.5, 0.7188, 0.5, 0.7188, 1.0, 0.6875, 1.0, 0.6875, 0.5, 0.6875, 0.5, 0.6875, 1.0, 0.6562, 1.0, 0.6562, 0.5, 0.6562, 0.5, 0.6562, 1.0, 0.625, 1.0, 0.625, 0.5, 0.625, 0.5, 0.625, 1.0, 0.5938, 1.0, 0.5938, 0.5, 0.5938, 0.5, 0.5938, 1.0, 0.5625, 1.0, 0.5625, 0.5, 0.5625, 0.5, 0.5625, 1.0, 0.5312, 1.0, 0.5312, 0.5, 0.5312, 0.5, 0.5312, 1.0, 0.5, 1.0, 0.5, 0.5, 0.5, 0.5, 0.5, 1.0, 0.4688, 1.0, 0.4688, 0.5, 0.4688, 0.5, 0.4688, 1.0, 0.4375, 1.0, 0.4375, 0.5, 0.4375, 0.5, 0.4375, 1.0, 0.4062, 1.0, 0.4062, 0.5, 0.4062, 0.5, 0.4062, 1.0, 0.375, 1.0, 0.375, 0.5, 0.375, 0.5, 0.375, 1.0, 0.3438, 1.0, 0.3438, 0.5, 0.3438, 0.5, 0.3438, 1.0, 0.3125, 1.0, 0.3125, 0.5, 0.3125, 0.5, 0.3125, 1.0, 0.2812, 1.0, 0.2812, 0.5, 0.2812, 0.5, 0.2812, 1.0, 0.25, 1.0, 0.25, 0.5, 0.25, 0.5, 0.25, 1.0, 0.2188, 1.0, 0.2188, 0.5, 0.2188, 0.5, 0.2188, 1.0, 0.1875, 1.0, 0.1875, 0.5, 0.1875, 0.5, 0.1875, 1.0, 0.1562, 1.0, 0.1562, 0.5, 0.1562, 0.5, 0.1562, 1.0, 0.125, 1.0, 0.125, 0.5, 0.125, 0.5, 0.125, 1.0, 0.09375, 1.0, 0.09375, 0.5, 0.09375, 0.5, 0.09375, 1.0, 0.0625, 1.0, 0.0625, 0.5, 0.01461, 0.2968, 0.01, 0.25, 0.01461, 0.2032, 0.02827, 0.1582, 0.05045, 0.1167, 0.08029, 0.08029, 0.1167, 0.05045, 0.1582, 0.02827, 0.2032, 0.01461, 0.25, 0.01, 0.2968, 0.01461, 0.3418, 0.02827, 0.3833, 0.05045, 0.4197, 0.08029, 0.4496, 0.1167, 0.4717, 0.1582, 0.4854, 0.2032, 0.49, 0.25, 0.4854, 0.2968, 0.4717, 0.3418, 0.4496, 0.3833, 0.4197, 0.4197, 0.3833, 0.4496, 0.3418, 0.4717, 0.2968, 0.4854, 0.25, 0.49, 0.2032, 0.4854, 0.1582, 0.4717, 0.1167, 0.4496, 0.08029, 0.4197, 0.05045, 0.3833, 0.02827, 0.3418, 0.0625, 0.5, 0.0625, 1.0, 0.03125, 1.0, 0.03125, 0.5, 0.03125, 0.5, 0.03125, 1.0, 0.0, 1.0, 0.0, 0.5, 0.51, 0.25, 0.5146, 0.2968, 0.5283, 0.3418, 0.5504, 0.3833, 0.5803, 0.4197, 0.6167, 0.4496, 0.6582, 0.4717, 0.7032, 0.4854, 0.75, 0.49, 0.7968, 0.4854, 0.8418, 0.4717, 0.8833, 0.4496, 0.9197, 0.4197, 0.9496, 0.3833, 0.9717, 0.3418, 0.9854, 0.2968, 0.99, 0.25, 0.9854, 0.2032, 0.9717, 0.1582, 0.9496, 0.1167, 0.9197, 0.08029, 0.8833, 0.05045, 0.8418, 0.02827, 0.7968, 0.01461, 0.75, 0.01, 0.7032, 0.01461, 0.6582, 0.02827, 0.6167, 0.05045, 0.5803, 0.08029, 0.5504, 0.1167, 0.5283, 0.1582, 0.5146, 0.2032, 0.5417, 0.1667, 0.625, 0.1667, 0.625, 0.25, 0.5417, 0.25, 0.375, 0.4167, 0.625, 0.4167, 0.625, 0.5, 0.375, 0.5, 0.125, 0.75, 0.375, 0.75, 0.375, 0.75, 0.125, 0.75, 0.875, 0.5833, 0.875, 0.5, 0.875, 0.5, 0.875, 0.5833, 0.125, 0.6667, 0.375, 0.6667, 0.375, 0.75, 0.125, 0.75, 0.625, 0.5, 0.625, 0.4167, 0.625, 0.4167, 0.625, 0.5, 0.375, 0.6667, 0.625, 0.6667, 0.625, 0.75, 0.375, 0.75, 0.375, 0.9167, 0.625, 0.9167, 0.625, 1.0, 0.375, 1.0, 0.625, 0.08333, 0.625, 0.0, 0.625, 0.0, 0.625, 0.08333, 0.375, 0.5, 0.125, 0.5, 0.125, 0.5, 0.375, 0.5, 0.375, 0.1667, 0.375, 0.25, 0.375, 0.25, 0.375, 0.1667, 0.625, 0.25, 0.375, 0.25, 0.375, 0.25, 0.625, 0.25, 0.375, 0.5, 0.625, 0.5, 0.625, 0.5, 0.375, 0.5, 0.625, 0.6667, 0.625, 0.75, 0.625, 0.75, 0.625, 0.6667, 0.625, 0.3333, 0.625, 0.25, 0.625, 0.25, 0.625, 0.3333, 0.7083, 0.6667, 0.7917, 0.6667, 0.7917, 0.75, 0.7083, 0.75, 0.125, 0.5, 0.375, 0.5, 0.375, 0.5833, 0.125, 0.5833, 0.125, 0.5833, 0.375, 0.5833, 0.375, 0.6667, 0.125, 0.6667, 0.375, 0.25, 0.625, 0.25, 0.625, 0.3333, 0.375, 0.3333, 0.375, 0.3333, 0.625, 0.3333, 0.625, 0.4167, 0.375, 0.4167, 0.375, 0.1667, 0.4583, 0.1667, 0.4583, 0.25, 0.375, 0.25, 0.4583, 0.1667, 0.5417, 0.1667, 0.5417, 0.25, 0.4583, 0.25, 0.375, 0.5833, 0.375, 0.5, 0.375, 0.5, 0.375, 0.5833, 0.7917, 0.6667, 0.875, 0.6667, 0.875, 0.6667, 0.7917, 0.6667, 0.875, 0.6667, 0.875, 0.75, 0.875, 0.75, 0.875, 0.6667, 0.375, 0.5833, 0.375, 0.5, 0.375, 0.5, 0.375, 0.5833, 0.7917, 0.5833, 0.7917, 0.5, 0.7917, 0.5, 0.7917, 0.5833, 0.375, 0.75, 0.375, 0.6667, 0.375, 0.6667, 0.375, 0.75, 0.7083, 0.6667, 0.7083, 0.75, 0.7083, 0.75, 0.7083, 0.6667, 0.625, 0.5833, 0.625, 0.5, 0.625, 0.5, 0.625, 0.5833, 0.625, 0.75, 0.625, 0.6667, 0.625, 0.6667, 0.625, 0.75, 0.625, 0.6111, 0.625, 0.5833, 0.625, 0.5833, 0.625, 0.6111, 0.7083, 0.5, 0.7083, 0.5833, 0.7083, 0.5833, 0.7083, 0.5, 0.7083, 0.6389, 0.7083, 0.6667, 0.7083, 0.6667, 0.7083, 0.6389, 0.7917, 0.75, 0.7917, 0.6667, 0.7917, 0.6667, 0.7917, 0.75, 0.7917, 0.6111, 0.7917, 0.5833, 0.7917, 0.5833, 0.7917, 0.6111, 0.875, 0.5, 0.875, 0.5833, 0.875, 0.5833, 0.875, 0.5, 0.875, 0.6389, 0.875, 0.6667, 0.875, 0.6667, 0.875, 0.6389, 0.875, 0.5, 0.875, 0.5833, 0.875, 0.5833, 0.875, 0.5, 0.7083, 0.6667, 0.625, 0.6667, 0.625, 0.6667, 0.7083, 0.6667, 0.7917, 0.5833, 0.7917, 0.5, 0.7917, 0.5, 0.7917, 0.5833, 0.7083, 0.5833, 0.7083, 0.6111, 0.7083, 0.6111, 0.7083, 0.5833, 0.4583, 0.0, 0.5417, 0.0, 0.5417, 0.08333, 0.4583, 0.08333, 0.4583, 0.1389, 0.5417, 0.1389, 0.5417, 0.1667, 0.4583, 0.1667, 0.375, 0.0, 0.4583, 0.0, 0.4583, 0.08333, 0.375, 0.08333, 0.375, 0.1389, 0.4583, 0.1389, 0.4583, 0.1667, 0.375, 0.1667, 0.7083, 0.5, 0.7917, 0.5, 0.7917, 0.5833, 0.7083, 0.5833, 0.7083, 0.6389, 0.7917, 0.6389, 0.7917, 0.6667, 0.7083, 0.6667, 0.625, 0.5, 0.625, 0.5833, 0.625, 0.5833, 0.625, 0.5, 0.625, 0.6389, 0.625, 0.6667, 0.625, 0.6667, 0.625, 0.6389, 0.375, 0.0, 0.375, 0.08333, 0.375, 0.08333, 0.375, 0.0, 0.375, 0.1389, 0.375, 0.1667, 0.375, 0.1667, 0.375, 0.1389, 0.625, 0.25, 0.625, 0.1667, 0.625, 0.1667, 0.625, 0.25, 0.625, 0.1111, 0.625, 0.08333, 0.625, 0.08333, 0.625, 0.1111, 0.375, 0.75, 0.625, 0.75, 0.625, 0.8333, 0.375, 0.8333, 0.375, 0.8889, 0.625, 0.8889, 0.625, 0.9167, 0.375, 0.9167, 0.375, 0.5, 0.625, 0.5, 0.625, 0.5833, 0.375, 0.5833, 0.375, 0.6389, 0.625, 0.6389, 0.625, 0.6667, 0.375, 0.6667, 0.875, 0.75, 0.875, 0.6667, 0.875, 0.6667, 0.875, 0.75, 0.875, 0.6111, 0.875, 0.5833, 0.875, 0.5833, 0.875, 0.6111, 0.5417, 0.0, 0.625, 0.0, 0.625, 0.08333, 0.5417, 0.08333, 0.5417, 0.1389, 0.625, 0.1389, 0.625, 0.1667, 0.5417, 0.1667, 0.5417, 0.08333, 0.625, 0.08333, 0.625, 0.1111, 0.5417, 0.1111, 0.5417, 0.1111, 0.625, 0.1111, 0.625, 0.1389, 0.5417, 0.1389, 0.875, 0.6667, 0.875, 0.6389, 0.875, 0.6389, 0.875, 0.6667, 0.875, 0.6389, 0.875, 0.6111, 0.875, 0.6111, 0.875, 0.6389, 0.375, 0.5833, 0.625, 0.5833, 0.625, 0.6111, 0.375, 0.6111, 0.375, 0.6111, 0.625, 0.6111, 0.625, 0.6389, 0.375, 0.6389, 0.375, 0.8333, 0.625, 0.8333, 0.625, 0.8611, 0.375, 0.8611, 0.375, 0.8611, 0.625, 0.8611, 0.625, 0.8889, 0.375, 0.8889, 0.625, 0.1667, 0.625, 0.1389, 0.625, 0.1389, 0.625, 0.1667, 0.625, 0.1389, 0.625, 0.1111, 0.625, 0.1111, 0.625, 0.1389, 0.375, 0.08333, 0.375, 0.1111, 0.375, 0.1111, 0.375, 0.08333, 0.375, 0.1111, 0.375, 0.1389, 0.375, 0.1389, 0.375, 0.1111, 0.625, 0.5833, 0.625, 0.6111, 0.625, 0.6111, 0.625, 0.5833, 0.625, 0.6111, 0.625, 0.6389, 0.625, 0.6389, 0.625, 0.6111, 0.7083, 0.5833, 0.7917, 0.5833, 0.7917, 0.6111, 0.7083, 0.6111, 0.7917, 0.6389, 0.7083, 0.6389, 0.7083, 0.6389, 0.7917, 0.6389, 0.375, 0.08333, 0.4583, 0.08333, 0.4583, 0.1111, 0.375, 0.1111, 0.375, 0.1111, 0.4583, 0.1111, 0.4583, 0.1389, 0.375, 0.1389, 0.4583, 0.08333, 0.5417, 0.08333, 0.5417, 0.1111, 0.4583, 0.1111, 0.4583, 0.1111, 0.5417, 0.1111, 0.5417, 0.1389, 0.4583, 0.1389, 0.625, 0.5833, 0.7083, 0.5833, 0.7083, 0.5833, 0.625, 0.5833, 0.875, 0.6111, 0.875, 0.6389, 0.875, 0.6389, 0.875, 0.6111, 0.625, 0.6667, 0.625, 0.6389, 0.625, 0.6389, 0.625, 0.6667, 0.7083, 0.6111, 0.7083, 0.6389, 0.7083, 0.6389, 0.7083, 0.6111, 0.875, 0.5833, 0.875, 0.6111, 0.875, 0.6111, 0.875, 0.5833, 0.875, 0.6111, 0.875, 0.6389, 0.875, 0.6389, 0.875, 0.6111, 0.7917, 0.6667, 0.7917, 0.6389, 0.7917, 0.6389, 0.7917, 0.6667, 0.7917, 0.6389, 0.7917, 0.6111, 0.7917, 0.6111, 0.7917, 0.6389, 0.7083, 0.5833, 0.7083, 0.6111, 0.7083, 0.6111, 0.7083, 0.5833, 0.7083, 0.6111, 0.7083, 0.6389, 0.7083, 0.6389, 0.7083, 0.6111, 0.625, 0.6667, 0.625, 0.6389, 0.625, 0.6389, 0.625, 0.6667, 0.625, 0.6389, 0.625, 0.6111, 0.625, 0.6111, 0.625, 0.6389, 0.625, 0.6111, 0.625, 0.6389, 0.625, 0.6389, 0.625, 0.6111, 0.625, 0.6389, 0.625, 0.6389, 0.625, 0.6389, 0.625, 0.6389, 0.625, 0.6111, 0.625, 0.6111, 0.625, 0.6111, 0.625, 0.6111, 0.625, 0.8889, 0.625, 0.8611, 0.625, 0.8611, 0.625, 0.8889, 0.875, 0.6389, 0.875, 0.6111, 0.875, 0.6111, 0.875, 0.6389, 0.875, 0.6389, 0.875, 0.6389, 0.875, 0.6389, 0.875, 0.6389, 0.625, 0.6389, 0.625, 0.6111, 0.625, 0.6111, 0.625, 0.6389, 0.875, 0.6111, 0.875, 0.6111, 0.875, 0.6111, 0.875, 0.6111, 0.7917, 0.6111, 0.875, 0.6111, 0.875, 0.6389, 0.7917, 0.6389, 0.7917, 0.6111, 0.875, 0.6111, 0.875, 0.6111, 0.7917, 0.6111, 0.7917, 0.6389, 0.7917, 0.6111, 0.7917, 0.6111, 0.7917, 0.6389, 0.875, 0.6389, 0.7917, 0.6389, 0.7917, 0.6389, 0.875, 0.6389, 0.625, 0.6111, 0.7083, 0.6111, 0.7083, 0.6389, 0.625, 0.6389, 0.625, 0.6389, 0.625, 0.6111, 0.625, 0.6111, 0.625, 0.6389, 0.625, 0.6111, 0.7083, 0.6111, 0.7083, 0.6111, 0.625, 0.6111, 0.7083, 0.6389, 0.625, 0.6389, 0.625, 0.6389, 0.7083, 0.6389, 0.7083, 0.6111, 0.7917, 0.6111, 0.7917, 0.6389, 0.7083, 0.6389, 0.7917, 0.6111, 0.7917, 0.6389, 0.7917, 0.6389, 0.7917, 0.6111, 0.7083, 0.6389, 0.7083, 0.6111, 0.7083, 0.6111, 0.7083, 0.6389, 0.7083, 0.6111, 0.7917, 0.6111, 0.7917, 0.6111, 0.7083, 0.6111, 0.625, 0.5, 0.7083, 0.5, 0.7083, 0.5833, 0.625, 0.5833, 0.7917, 0.5, 0.875, 0.5, 0.875, 0.5833, 0.7917, 0.5833, 0.7083, 0.5, 0.7083, 0.5833, 0.7083, 0.5833, 0.7083, 0.5, 0.625, 0.5833, 0.625, 0.5, 0.625, 0.5, 0.625, 0.5833, 0.625, 0.3333, 0.625, 0.25, 0.625, 0.25, 0.625, 0.3333, 0.875, 0.5833, 0.7917, 0.5833, 0.7917, 0.5833, 0.875, 0.5833, 0.625, 0.5, 0.625, 0.4167, 0.625, 0.4167, 0.625, 0.5, 0.7083, 0.5833, 0.625, 0.5833, 0.625, 0.5833, 0.7083, 0.5833, 0.7917, 0.6667, 0.875, 0.6667, 0.875, 0.75, 0.7917, 0.75, 0.625, 0.6667, 0.7083, 0.6667, 0.7083, 0.75, 0.625, 0.75, 0.625, 0.6667, 0.7083, 0.6667, 0.7083, 0.6667, 0.625, 0.6667, 0.375, 0.75, 0.375, 0.6667, 0.375, 0.6667, 0.375, 0.75, 0.875, 0.6667, 0.875, 0.75, 0.875, 0.75, 0.875, 0.6667, 0.7917, 0.75, 0.7917, 0.6667, 0.7917, 0.6667, 0.7917, 0.75, 0.625, 0.75, 0.625, 0.6667, 0.625, 0.6667, 0.625, 0.75, 0.7083, 0.6667, 0.7083, 0.75, 0.7083, 0.75, 0.7083, 0.6667, 0.625, 0.6389, 0.7083, 0.6389, 0.7083, 0.6667, 0.625, 0.6667, 0.7917, 0.6389, 0.875, 0.6389, 0.875, 0.6667, 0.7917, 0.6667, 0.7917, 0.5833, 0.875, 0.5833, 0.875, 0.6111, 0.7917, 0.6111, 0.625, 0.5833, 0.7083, 0.5833, 0.7083, 0.6111, 0.625, 0.6111, 0.875, 0.5833, 0.875, 0.6111, 0.875, 0.6111, 0.875, 0.5833, 0.7917, 0.5833, 0.875, 0.5833, 0.875, 0.5833, 0.7917, 0.5833, 0.875, 0.6111, 0.7917, 0.6111, 0.7917, 0.6111, 0.875, 0.6111, 0.7917, 0.6111, 0.7917, 0.5833, 0.7917, 0.5833, 0.7917, 0.6111, 0.7917, 0.6389, 0.875, 0.6389, 0.875, 0.6389, 0.7917, 0.6389, 0.875, 0.6667, 0.7917, 0.6667, 0.7917, 0.6667, 0.875, 0.6667, 0.625, 0.6111, 0.625, 0.5833, 0.625, 0.5833, 0.625, 0.6111, 0.7083, 0.6389, 0.7083, 0.6667, 0.7083, 0.6667, 0.7083, 0.6389, 0.7083, 0.6111, 0.625, 0.6111, 0.625, 0.6111, 0.7083, 0.6111, 0.625, 0.6389, 0.7083, 0.6389, 0.7083, 0.6389, 0.625, 0.6389, 0.875, 0.6389, 0.875, 0.6667, 0.875, 0.6667, 0.875, 0.6389, 0.7917, 0.6667, 0.7917, 0.6389, 0.7917, 0.6389, 0.7917, 0.6667, 0.375, 0.0, 0.625, 0.0, 0.625, 0.25, 0.375, 0.25, 0.375, 0.4167, 0.625, 0.4167, 0.625, 0.5, 0.375, 0.5, 0.375, 0.5, 0.625, 0.5, 0.625, 0.75, 0.375, 0.75, 0.375, 0.9167, 0.625, 0.9167, 0.625, 1.0, 0.375, 1.0, 0.2917, 0.5, 0.375, 0.5, 0.375, 0.75, 0.2917, 0.75, 0.7917, 0.75, 0.7917, 0.5, 0.7917, 0.5, 0.7917, 0.75, 0.625, 0.3333, 0.625, 0.25, 0.625, 0.25, 0.625, 0.3333, 0.7083, 0.5, 0.7917, 0.5, 0.7917, 0.75, 0.7083, 0.75, 0.125, 0.5, 0.2083, 0.5, 0.2083, 0.75, 0.125, 0.75, 0.2083, 0.5, 0.2917, 0.5, 0.2917, 0.75, 0.2083, 0.75, 0.375, 0.75, 0.625, 0.75, 0.625, 0.8333, 0.375, 0.8333, 0.375, 0.8333, 0.625, 0.8333, 0.625, 0.9167, 0.375, 0.9167, 0.375, 0.25, 0.625, 0.25, 0.625, 0.3333, 0.375, 0.3333, 0.375, 0.3333, 0.625, 0.3333, 0.625, 0.4167, 0.375, 0.4167, 0.7917, 0.5, 0.875, 0.5, 0.875, 0.75, 0.7917, 0.75, 0.625, 0.5, 0.7083, 0.5, 0.7083, 0.75, 0.625, 0.75, 0.625, 0.75, 0.625, 0.5, 0.625, 0.5, 0.625, 0.75, 0.625, 0.25, 0.625, 0.0, 0.625, 0.0, 0.625, 0.25, 0.625, 1.0, 0.625, 0.9167, 0.625, 0.9167, 0.625, 1.0, 0.7083, 0.5, 0.7083, 0.75, 0.7083, 0.75, 0.7083, 0.5, 0.625, 0.8333, 0.625, 0.75, 0.625, 0.75, 0.625, 0.8333, 0.625, 0.5, 0.625, 0.4167, 0.625, 0.4167, 0.625, 0.5, 0.375, 0.0, 0.625, 0.0, 0.625, 0.25, 0.375, 0.25, 0.375, 0.4167, 0.625, 0.4167, 0.625, 0.5, 0.375, 0.5, 0.375, 0.5, 0.625, 0.5, 0.625, 0.75, 0.375, 0.75, 0.375, 0.9167, 0.625, 0.9167, 0.625, 1.0, 0.375, 1.0, 0.2917, 0.5, 0.375, 0.5, 0.375, 0.75, 0.2917, 0.75, 0.7917, 0.75, 0.7917, 0.5, 0.7917, 0.5, 0.7917, 0.75, 0.625, 0.3333, 0.625, 0.25, 0.625, 0.25, 0.625, 0.3333, 0.7083, 0.5, 0.7917, 0.5, 0.7917, 0.75, 0.7083, 0.75, 0.125, 0.5, 0.2083, 0.5, 0.2083, 0.75, 0.125, 0.75, 0.2083, 0.5, 0.2917, 0.5, 0.2917, 0.75, 0.2083, 0.75, 0.375, 0.75, 0.625, 0.75, 0.625, 0.8333, 0.375, 0.8333, 0.375, 0.8333, 0.625, 0.8333, 0.625, 0.9167, 0.375, 0.9167, 0.375, 0.25, 0.625, 0.25, 0.625, 0.3333, 0.375, 0.3333, 0.375, 0.3333, 0.625, 0.3333, 0.625, 0.4167, 0.375, 0.4167, 0.7917, 0.5, 0.875, 0.5, 0.875, 0.75, 0.7917, 0.75, 0.625, 0.5, 0.7083, 0.5, 0.7083, 0.75, 0.625, 0.75, 0.625, 0.75, 0.625, 0.5, 0.625, 0.5, 0.625, 0.75, 0.625, 0.25, 0.625, 0.0, 0.625, 0.0, 0.625, 0.25, 0.625, 1.0, 0.625, 0.9167, 0.625, 0.9167, 0.625, 1.0, 0.7083, 0.5, 0.7083, 0.75, 0.7083, 0.75, 0.7083, 0.5, 0.625, 0.8333, 0.625, 0.75, 0.625, 0.75, 0.625, 0.8333, 0.625, 0.5, 0.625, 0.4167, 0.625, 0.4167, 0.625, 0.5])
me_cube_016.update()
me_cube_017 = bpy.data.meshes.new('Cube.017')
me_cube_017.from_pydata([(-1.0, -1.0, -1.0), (-1.0, -1.0, 1.0), (-1.0, 1.0, -1.0), (-1.0, 1.0, 1.0), (1.0, -1.0, -1.0), (1.0, -1.0, 1.0), (1.0, 1.0, -1.0), (1.0, 1.0, 1.0), (-1.0, -1.0, 3.0), (-1.0, 1.0, 3.0), (1.0, 1.0, 3.0), (1.0, -1.0, 3.0), (1.0, -3.807, 1.0), (-1.0, -3.807, 1.0), (1.0, -3.807, 3.0), (-1.0, -3.807, 3.0), (-1.0, 3.807, 1.0), (1.0, 3.807, 1.0), (-1.0, 3.807, 3.0), (1.0, 3.807, 3.0)], [], [(0, 1, 3, 2), (2, 3, 7, 6), (6, 7, 5, 4), (4, 5, 1, 0), (2, 6, 4, 0), (5, 7, 10, 11), (10, 9, 8, 11), (3, 1, 8, 9), (5, 11, 14, 12), (3, 9, 18, 16), (13, 12, 14, 15), (11, 8, 15, 14), (1, 5, 12, 13), (8, 1, 13, 15), (17, 16, 18, 19), (9, 10, 19, 18), (7, 3, 16, 17), (10, 7, 17, 19)])
_uv = me_cube_017.uv_layers.new(name='UVMap')
_uv.uv.foreach_set('vector', [0.375, 0.0, 0.625, 0.0, 0.625, 0.25, 0.375, 0.25, 0.375, 0.25, 0.625, 0.25, 0.625, 0.5, 0.375, 0.5, 0.375, 0.5, 0.625, 0.5, 0.625, 0.75, 0.375, 0.75, 0.375, 0.75, 0.625, 0.75, 0.625, 1.0, 0.375, 1.0, 0.125, 0.5, 0.375, 0.5, 0.375, 0.75, 0.125, 0.75, 0.625, 0.75, 0.625, 0.5, 0.625, 0.5, 0.625, 0.75, 0.625, 0.5, 0.875, 0.5, 0.875, 0.75, 0.625, 0.75, 0.625, 0.25, 0.625, 0.0, 0.625, 0.0, 0.625, 0.25, 0.625, 0.75, 0.625, 0.75, 0.625, 0.75, 0.625, 0.75, 0.625, 0.25, 0.625, 0.25, 0.625, 0.25, 0.625, 0.25, 0.625, 1.0, 0.625, 0.75, 0.625, 0.75, 0.625, 1.0, 0.625, 0.75, 0.875, 0.75, 0.875, 0.75, 0.625, 0.75, 0.625, 1.0, 0.625, 0.75, 0.625, 0.75, 0.625, 1.0, 0.625, 0.0, 0.625, 0.0, 0.625, 0.0, 0.625, 0.0, 0.625, 0.5, 0.625, 0.25, 0.625, 0.25, 0.625, 0.5, 0.875, 0.5, 0.625, 0.5, 0.625, 0.5, 0.875, 0.5, 0.625, 0.5, 0.625, 0.25, 0.625, 0.25, 0.625, 0.5, 0.625, 0.5, 0.625, 0.5, 0.625, 0.5, 0.625, 0.5])
me_cube_017.update()

# ---- objects
ob_p_0 = bpy.data.objects.new('P-0', me_cube_002)
ob_cube_005 = bpy.data.objects.new('Cube.005', me_cube_006)
ob_cube_006 = bpy.data.objects.new('Cube.006', me_cube_007)
ob_cube_007 = bpy.data.objects.new('Cube.007', me_cube_008)
ob_cube_008 = bpy.data.objects.new('Cube.008', me_cube_009)
ob_cube_009 = bpy.data.objects.new('Cube.009', me_cube_010)
ob_span_0 = bpy.data.objects.new('Span 0', me_cube_014)
ob_cube_001 = bpy.data.objects.new('Cube.001', me_cube_004)
ob_cube_002 = bpy.data.objects.new('Cube.002', me_cube_011)
ob_cube = bpy.data.objects.new('Cube', me_cube)
ob_cube_003 = bpy.data.objects.new('Cube.003', me_cube_012)
ob_cube_010 = bpy.data.objects.new('Cube.010', me_cube_015)
ob_p_0_001 = bpy.data.objects.new('P-0.001', me_cube_016)
ob_cube_004 = bpy.data.objects.new('Cube.004', me_cube_017)

# ---- transforms, parenting, visibility, modifiers, constraints
ob_p_0.location = (0.0, 0.0, 0.0)
ob_cube_005.location = (-2.148, 12.48, 8.843)
ob_cube_005.rotation_euler = (0.0, -0.0, -1.571)
ob_cube_005.scale = (6.157, 0.5131, 0.5131)
ob_cube_006.location = (0.0, 12.5, 8.764)
ob_cube_006.rotation_euler = (0.0, -0.0, 1.571)
ob_cube_006.scale = (12.5, 1.125, 0.5)
ob_cube_007.location = (-0.06915, 12.48, 8.843)
ob_cube_007.rotation_euler = (0.0, -0.0, -1.571)
ob_cube_007.scale = (6.157, 0.5131, 0.5131)
ob_cube_008.location = (5.0, 12.5, 8.8)
ob_cube_008.rotation_euler = (0.0, -0.0, -1.571)
ob_cube_008.scale = (12.18, 0.5131, 0.5131)
ob_cube_009.location = (1.853, 12.48, 8.843)
ob_cube_009.rotation_euler = (0.0, -0.0, -1.571)
ob_cube_009.scale = (6.157, 0.5131, 0.5131)
ob_span_0.location = (0.0, 0.0, 1.0)
ob_cube_001.location = (0.0, 15.0, 8.5)
ob_cube_001.rotation_euler = (0.0, -0.0, -1.571)
ob_cube_001.scale = (15.0, 0.3563, 0.25)
ob_cube_002.location = (4.8, 15.0, 8.5)
ob_cube_002.rotation_euler = (0.0, -0.0, -1.571)
ob_cube_002.scale = (15.0, 0.3563, 0.25)
ob_cube.location = (0.0, 5.0, 9.356)
ob_cube.scale = (10.0, 5.0, 0.1)
ob_cube_003.location = (0.0, 15.0, 9.356)
ob_cube_003.scale = (10.0, 5.0, 0.1)
ob_cube_010.location = (0.0, 25.0, 9.356)
ob_cube_010.scale = (10.0, 5.0, 0.1)
ob_p_0_001.location = (0.0, 30.0, 0.0)
ob_cube_004.location = (-4.8, 15.0, 8.5)
ob_cube_004.rotation_euler = (0.0, -0.0, -1.571)
ob_cube_004.scale = (15.0, 0.3563, 0.25)

# ---- collection membership
col_collection.objects.link(ob_p_0)
col_collection.objects.link(ob_cube_005)
col_collection.objects.link(ob_cube_006)
col_collection.objects.link(ob_cube_007)
col_collection.objects.link(ob_cube_008)
col_collection.objects.link(ob_cube_009)
col_collection.objects.link(ob_span_0)
col_collection.objects.link(ob_cube_001)
col_collection.objects.link(ob_cube_002)
col_collection.objects.link(ob_cube)
col_collection.objects.link(ob_cube_003)
col_collection.objects.link(ob_cube_010)
col_collection.objects.link(ob_p_0_001)
col_collection.objects.link(ob_cube_004)

# ---- scene / render settings (as saved in the file)
scene.frame_start = 1; scene.frame_end = 250; scene.frame_set(20)
scene.render.engine = 'BLENDER_EEVEE_NEXT'
bpy.context.view_layer.update()

# ---- added for rendering (the .blend has no active camera and no usable light): camera, sun
cam_auto = bpy.data.cameras.new('AutoCamera')
cam_auto.lens = 50.0
cam_auto.sensor_width = 36.0
cam_auto.clip_end = 1000.0
ob_auto_camera = bpy.data.objects.new('AutoCamera', cam_auto)
scene.collection.objects.link(ob_auto_camera)
ob_auto_camera.location = (37.0173, -29.4208, 34.8509)
ob_auto_camera.rotation_euler = (1.09748, -7.21219e-08, 0.694738)
scene.camera = ob_auto_camera
light_auto_sun = bpy.data.lights.new('AutoSun', 'SUN')
light_auto_sun.energy = 3.0
light_auto_sun.angle = 0.0523599
ob_auto_sun = bpy.data.objects.new('AutoSun', light_auto_sun)
scene.collection.objects.link(ob_auto_sun)
ob_auto_sun.rotation_euler = (0.872665, 0.174533, 0.523599)
bpy.context.view_layer.update()
